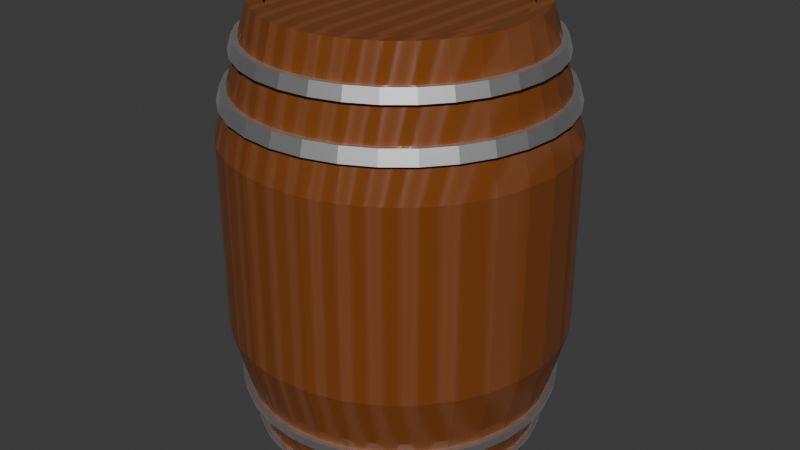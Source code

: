 # Source: Barrel.blend  (saved by Blender 4.1.24; exported with 4.5.12 LTS)
import bpy
from mathutils import Matrix  # noqa: F401  (used for matrix-valued properties, if any)

bpy.ops.wm.read_factory_settings(use_empty=True)
scene = bpy.context.scene
scene.name = 'Scene'

# ---- collections
col_collection = bpy.data.collections.new('Collection'); scene.collection.children.link(col_collection)

# ---- materials (node trees are filled in below, after node groups)
mat_material_001 = bpy.data.materials.new('Material.001')
mat_material_001.use_transparent_shadow = False
mat_material_002 = bpy.data.materials.new('Material.002')
mat_material_002.use_transparent_shadow = False
mat_material_003 = bpy.data.materials.new('Material.003')
mat_material_003.use_transparent_shadow = False

# ---- material node trees
mat_material_001.use_nodes = True; mat_material_001.node_tree.nodes.clear()
_N = mat_material_001.node_tree.nodes; _L = mat_material_001.node_tree.links
n0 = _N.new('ShaderNodeBsdfPrincipled'); n0.name = 'Principled BSDF'; n0.location = (10, 300)
n0.inputs[0].default_value = (0.1957, 0.056, 0.01107, 1.0)
n1 = _N.new('ShaderNodeOutputMaterial'); n1.name = 'Material Output'; n1.location = (300, 300)
n2 = _N.new('ShaderNodeTexWave'); n2.name = 'Wave Texture'; n2.location = (-329, 266)
n2.inputs[1].default_value = -4.7
n2.inputs[3].default_value = 15.0
n2.inputs[5].default_value = 0.06923
_L.new(n0.outputs[0], n1.inputs[0])
_L.new(n2.outputs[0], n0.inputs[2])
n1.is_active_output = True
mat_material_002.use_nodes = True; mat_material_002.node_tree.nodes.clear()
_N = mat_material_002.node_tree.nodes; _L = mat_material_002.node_tree.links
n0 = _N.new('ShaderNodeBsdfPrincipled'); n0.name = 'Principled BSDF'; n0.location = (10, 300)
n0.inputs[1].default_value = 1.0
n1 = _N.new('ShaderNodeOutputMaterial'); n1.name = 'Material Output'; n1.location = (300, 300)
_L.new(n0.outputs[0], n1.inputs[0])
n1.is_active_output = True
mat_material_003.use_nodes = True; mat_material_003.node_tree.nodes.clear()
_N = mat_material_003.node_tree.nodes; _L = mat_material_003.node_tree.links
n0 = _N.new('ShaderNodeBsdfPrincipled'); n0.name = 'Principled BSDF'; n0.location = (10, 300)
n0.inputs[1].default_value = 1.0
n1 = _N.new('ShaderNodeOutputMaterial'); n1.name = 'Material Output'; n1.location = (300, 300)
_L.new(n0.outputs[0], n1.inputs[0])
n1.is_active_output = True

# ---- world
world_world = bpy.data.worlds.new('World'); scene.world = world_world
world_world.use_nodes = True; world_world.node_tree.nodes.clear()
_N = world_world.node_tree.nodes; _L = world_world.node_tree.links
n0 = _N.new('ShaderNodeOutputWorld'); n0.name = 'World Output'; n0.location = (300, 300)
n1 = _N.new('ShaderNodeBackground'); n1.name = 'Background'; n1.location = (10, 300)
n1.inputs[0].default_value = (0.05088, 0.05088, 0.05088, 1.0)
_L.new(n1.outputs[0], n0.inputs[0])
n0.is_active_output = True
world_world.color = (0.05088, 0.05088, 0.05088)
world_world.use_sun_shadow = False
world_world.sun_shadow_jitter_overblur = 0.0

# ---- meshes
me_cylinder = bpy.data.meshes.new('Cylinder')
me_cylinder.from_pydata([(0.0, 1.0, -1.0), (0.0, 1.0, 1.0), (0.1951, 0.9808, -1.0), (0.1951, 0.9808, 1.0), (0.3827, 0.9239, -1.0), (0.3827, 0.9239, 1.0), (0.5556, 0.8315, -1.0), (0.5556, 0.8315, 1.0), (0.7071, 0.7071, -1.0), (0.7071, 0.7071, 1.0), (0.8315, 0.5556, -1.0), (0.8315, 0.5556, 1.0), (0.9239, 0.3827, -1.0), (0.9239, 0.3827, 1.0), (0.9808, 0.1951, -1.0), (0.9808, 0.1951, 1.0), (1.0, 0.0, -1.0), (1.0, 0.0, 1.0), (0.9808, -0.1951, -1.0), (0.9808, -0.1951, 1.0), (0.9239, -0.3827, -1.0), (0.9239, -0.3827, 1.0), (0.8315, -0.5556, -1.0), (0.8315, -0.5556, 1.0), (0.7071, -0.7071, -1.0), (0.7071, -0.7071, 1.0), (0.5556, -0.8315, -1.0), (0.5556, -0.8315, 1.0), (0.3827, -0.9239, -1.0), (0.3827, -0.9239, 1.0), (0.1951, -0.9808, -1.0), (0.1951, -0.9808, 1.0), (0.0, -1.0, -1.0), (0.0, -1.0, 1.0), (-0.1951, -0.9808, -1.0), (-0.1951, -0.9808, 1.0), (-0.3827, -0.9239, -1.0), (-0.3827, -0.9239, 1.0), (-0.5556, -0.8315, -1.0), (-0.5556, -0.8315, 1.0), (-0.7071, -0.7071, -1.0), (-0.7071, -0.7071, 1.0), (-0.8315, -0.5556, -1.0), (-0.8315, -0.5556, 1.0), (-0.9239, -0.3827, -1.0), (-0.9239, -0.3827, 1.0), (-0.9808, -0.1951, -1.0), (-0.9808, -0.1951, 1.0), (-1.0, 0.0, -1.0), (-1.0, 0.0, 1.0), (-0.9808, 0.1951, -1.0), (-0.9808, 0.1951, 1.0), (-0.9239, 0.3827, -1.0), (-0.9239, 0.3827, 1.0), (-0.8315, 0.5556, -1.0), (-0.8315, 0.5556, 1.0), (-0.7071, 0.7071, -1.0), (-0.7071, 0.7071, 1.0), (-0.5556, 0.8315, -1.0), (-0.5556, 0.8315, 1.0), (-0.3827, 0.9239, -1.0), (-0.3827, 0.9239, 1.0), (-0.1951, 0.9808, -1.0), (-0.1951, 0.9808, 1.0), (-3.21e-09, 1.265, -0.3944), (-3.21e-09, 1.265, 0.449), (0.2468, 1.241, 0.449), (0.2468, 1.241, -0.3944), (0.4842, 1.169, 0.449), (0.4842, 1.169, -0.3944), (0.7029, 1.052, 0.449), (0.7029, 1.052, -0.3944), (0.8946, 0.8946, 0.449), (0.8946, 0.8946, -0.3944), (1.052, 0.7029, 0.449), (1.052, 0.7029, -0.3944), (1.169, 0.4842, 0.449), (1.169, 0.4842, -0.3944), (1.241, 0.2468, 0.449), (1.241, 0.2468, -0.3944), (1.265, -4.939e-10, 0.449), (1.265, -4.939e-10, -0.3944), (1.241, -0.2468, 0.449), (1.241, -0.2468, -0.3944), (1.169, -0.4842, 0.449), (1.169, -0.4842, -0.3944), (1.052, -0.7029, 0.449), (1.052, -0.7029, -0.3944), (0.8946, -0.8946, 0.449), (0.8946, -0.8946, -0.3944), (0.7029, -1.052, 0.449), (0.7029, -1.052, -0.3944), (0.4842, -1.169, 0.449), (0.4842, -1.169, -0.3944), (0.2468, -1.241, 0.449), (0.2468, -1.241, -0.3944), (-3.21e-09, -1.265, 0.449), (-3.21e-09, -1.265, -0.3944), (-0.2468, -1.241, 0.449), (-0.2468, -1.241, -0.3944), (-0.4842, -1.169, 0.449), (-0.4842, -1.169, -0.3944), (-0.7029, -1.052, 0.449), (-0.7029, -1.052, -0.3944), (-0.8946, -0.8946, 0.449), (-0.8946, -0.8946, -0.3944), (-1.052, -0.7029, 0.449), (-1.052, -0.7029, -0.3944), (-1.169, -0.4842, 0.449), (-1.169, -0.4842, -0.3944), (-1.241, -0.2468, 0.449), (-1.241, -0.2468, -0.3944), (-1.265, -4.939e-10, 0.449), (-1.265, -4.939e-10, -0.3944), (-1.241, 0.2468, 0.449), (-1.241, 0.2468, -0.3944), (-1.169, 0.4842, 0.449), (-1.169, 0.4842, -0.3944), (-1.052, 0.7029, 0.449), (-1.052, 0.7029, -0.3944), (-0.8946, 0.8946, 0.449), (-0.8946, 0.8946, -0.3944), (-0.7029, 1.052, 0.449), (-0.7029, 1.052, -0.3944), (-0.4842, 1.169, 0.449), (-0.4842, 1.169, -0.3944), (-0.2468, 1.241, 0.449), (-0.2468, 1.241, -0.3944), (-8.309e-10, 1.069, 0.8574), (0.2085, 1.048, 0.8574), (0.4089, 0.9873, 0.8574), (0.5937, 0.8885, 0.8574), (0.7556, 0.7556, 0.8574), (0.8885, 0.5937, 0.8574), (0.9873, 0.4089, 0.8574), (1.048, 0.2085, 0.8574), (1.069, -1.278e-10, 0.8574), (1.048, -0.2085, 0.8574), (0.9873, -0.4089, 0.8574), (0.8885, -0.5937, 0.8574), (0.7556, -0.7556, 0.8574), (0.5937, -0.8885, 0.8574), (0.4089, -0.9873, 0.8574), (0.2085, -1.048, 0.8574), (-8.309e-10, -1.069, 0.8574), (-0.2085, -1.048, 0.8574), (-0.4089, -0.9873, 0.8574), (-0.5937, -0.8885, 0.8574), (-0.7556, -0.7556, 0.8574), (-0.8885, -0.5937, 0.8574), (-0.9873, -0.4089, 0.8574), (-1.048, -0.2085, 0.8574), (-1.069, -1.278e-10, 0.8574), (-1.048, 0.2085, 0.8574), (-0.9873, 0.4089, 0.8574), (-0.8885, 0.5937, 0.8574), (-0.7556, 0.7556, 0.8574), (-0.5937, 0.8885, 0.8574), (-0.4089, 0.9873, 0.8574), (-0.2085, 1.048, 0.8574), (0.2137, 1.074, 0.8023), (0.4191, 1.012, 0.8023), (0.6084, 0.9106, 0.8023), (0.7744, 0.7744, 0.8023), (0.9106, 0.6084, 0.8023), (1.012, 0.4191, 0.8023), (1.074, 0.2137, 0.8023), (1.095, -1.772e-10, 0.8023), (1.074, -0.2137, 0.8023), (1.012, -0.4191, 0.8023), (0.9106, -0.6084, 0.8023), (0.7744, -0.7744, 0.8023), (0.6084, -0.9106, 0.8023), (0.4191, -1.012, 0.8023), (0.2137, -1.074, 0.8023), (-1.152e-09, -1.095, 0.8023), (-0.2137, -1.074, 0.8023), (-0.4191, -1.012, 0.8023), (-0.6084, -0.9106, 0.8023), (-0.7744, -0.7744, 0.8023), (-0.9106, -0.6084, 0.8023), (-1.012, -0.4191, 0.8023), (-1.074, -0.2137, 0.8023), (-1.095, -1.772e-10, 0.8023), (-1.074, 0.2137, 0.8023), (-1.012, 0.4191, 0.8023), (-0.9106, 0.6084, 0.8023), (-0.7744, 0.7744, 0.8023), (-0.6084, 0.9106, 0.8023), (-0.4191, 1.012, 0.8023), (-0.2137, 1.074, 0.8023), (-1.152e-09, 1.095, 0.8023), (0.233, 1.171, 0.5962), (0.457, 1.103, 0.5962), (0.6635, 0.993, 0.5962), (0.8445, 0.8445, 0.5962), (0.993, 0.6635, 0.5962), (1.103, 0.457, 0.5962), (1.171, 0.233, 0.5962), (1.194, -3.619e-10, 0.5962), (1.171, -0.233, 0.5962), (1.103, -0.457, 0.5962), (0.993, -0.6635, 0.5962), (0.8445, -0.8445, 0.5962), (0.6635, -0.993, 0.5962), (0.457, -1.103, 0.5962), (0.233, -1.171, 0.5962), (-2.353e-09, -1.194, 0.5962), (-0.233, -1.171, 0.5962), (-0.457, -1.103, 0.5962), (-0.6635, -0.993, 0.5962), (-0.8445, -0.8445, 0.5962), (-0.993, -0.6635, 0.5962), (-1.103, -0.457, 0.5962), (-1.171, -0.233, 0.5962), (-1.194, -3.619e-10, 0.5962), (-1.171, 0.233, 0.5962), (-1.103, 0.457, 0.5962), (-0.993, 0.6635, 0.5962), (-0.8445, 0.8445, 0.5962), (-0.6635, 0.993, 0.5962), (-0.457, 1.103, 0.5962), (-0.233, 1.171, 0.5962), (-2.353e-09, 1.194, 0.5962), (-2.004e-09, 1.166, 0.656), (0.2274, 1.143, 0.656), (0.446, 1.077, 0.656), (0.6475, 0.9691, 0.656), (0.8241, 0.8241, 0.656), (0.9691, 0.6475, 0.656), (1.077, 0.446, 0.656), (1.143, 0.2274, 0.656), (1.166, -3.083e-10, 0.656), (1.143, -0.2274, 0.656), (1.077, -0.446, 0.656), (0.9691, -0.6475, 0.656), (0.8241, -0.8241, 0.656), (0.6475, -0.9691, 0.656), (0.446, -1.077, 0.656), (0.2274, -1.143, 0.656), (-2.004e-09, -1.166, 0.656), (-0.2274, -1.143, 0.656), (-0.446, -1.077, 0.656), (-0.6475, -0.9691, 0.656), (-0.8241, -0.8241, 0.656), (-0.9691, -0.6475, 0.656), (-1.077, -0.446, 0.656), (-1.143, -0.2274, 0.656), (-1.166, -3.083e-10, 0.656), (-1.143, 0.2274, 0.656), (-1.077, 0.446, 0.656), (-0.9691, 0.6475, 0.656), (-0.8241, 0.8241, 0.656), (-0.6475, 0.9691, 0.656), (-0.446, 1.077, 0.656), (-0.2274, 1.143, 0.656), (0.2044, 1.028, -0.8906), (0.401, 0.9681, -0.8906), (0.5822, 0.8713, -0.8906), (0.741, 0.741, -0.8906), (0.8713, 0.5822, -0.8906), (0.9681, 0.401, -0.8906), (1.028, 0.2044, -0.8906), (1.048, -8.925e-11, -0.8906), (1.028, -0.2044, -0.8906), (0.9681, -0.401, -0.8906), (0.8713, -0.5822, -0.8906), (0.741, -0.741, -0.8906), (0.5822, -0.8713, -0.8906), (0.401, -0.9681, -0.8906), (0.2044, -1.028, -0.8906), (-5.801e-10, -1.048, -0.8906), (-0.2044, -1.028, -0.8906), (-0.401, -0.9681, -0.8906), (-0.5822, -0.8713, -0.8906), (-0.741, -0.741, -0.8906), (-0.8713, -0.5822, -0.8906), (-0.9681, -0.401, -0.8906), (-1.028, -0.2044, -0.8906), (-1.048, -8.925e-11, -0.8906), (-1.028, 0.2044, -0.8906), (-0.9681, 0.401, -0.8906), (-0.8713, 0.5822, -0.8906), (-0.741, 0.741, -0.8906), (-0.5822, 0.8713, -0.8906), (-0.401, 0.9681, -0.8906), (-0.2044, 1.028, -0.8906), (-5.801e-10, 1.048, -0.8906), (-7.639e-10, 1.063, -0.8559), (0.2074, 1.043, -0.8559), (0.4068, 0.9822, -0.8559), (0.5906, 0.8839, -0.8559), (0.7517, 0.7517, -0.8559), (0.8839, 0.5906, -0.8559), (0.9822, 0.4068, -0.8559), (1.043, 0.2074, -0.8559), (1.063, -1.175e-10, -0.8559), (1.043, -0.2074, -0.8559), (0.9822, -0.4068, -0.8559), (0.8839, -0.5906, -0.8559), (0.7517, -0.7517, -0.8559), (0.5906, -0.8839, -0.8559), (0.4068, -0.9822, -0.8559), (0.2074, -1.043, -0.8559), (-7.639e-10, -1.063, -0.8559), (-0.2074, -1.043, -0.8559), (-0.4068, -0.9822, -0.8559), (-0.5906, -0.8839, -0.8559), (-0.7517, -0.7517, -0.8559), (-0.8839, -0.5906, -0.8559), (-0.9822, -0.4068, -0.8559), (-1.043, -0.2074, -0.8559), (-1.063, -1.175e-10, -0.8559), (-1.043, 0.2074, -0.8559), (-0.9822, 0.4068, -0.8559), (-0.8839, 0.5906, -0.8559), (-0.7517, 0.7517, -0.8559), (-0.5906, 0.8839, -0.8559), (-0.4068, 0.9822, -0.8559), (-0.2074, 1.043, -0.8559), (-1.494e-09, 1.123, -0.7182), (0.2192, 1.102, -0.7182), (0.4299, 1.038, -0.7182), (0.6241, 0.9341, -0.7182), (0.7944, 0.7944, -0.7182), (0.9341, 0.6241, -0.7182), (1.038, 0.4299, -0.7182), (1.102, 0.2192, -0.7182), (1.123, -2.299e-10, -0.7182), (1.102, -0.2192, -0.7182), (1.038, -0.4299, -0.7182), (0.9341, -0.6241, -0.7182), (0.7944, -0.7944, -0.7182), (0.6241, -0.9341, -0.7182), (0.4299, -1.038, -0.7182), (0.2192, -1.102, -0.7182), (-1.494e-09, -1.123, -0.7182), (-0.2192, -1.102, -0.7182), (-0.4299, -1.038, -0.7182), (-0.6241, -0.9341, -0.7182), (-0.7944, -0.7944, -0.7182), (-0.9341, -0.6241, -0.7182), (-1.038, -0.4299, -0.7182), (-1.102, -0.2192, -0.7182), (-1.123, -2.299e-10, -0.7182), (-1.102, 0.2192, -0.7182), (-1.038, 0.4299, -0.7182), (-0.9341, 0.6241, -0.7182), (-0.7944, 0.7944, -0.7182), (-0.6241, 0.9341, -0.7182), (-0.4299, 1.038, -0.7182), (-0.2192, 1.102, -0.7182), (-1.743e-09, 1.144, -0.6712), (0.2232, 1.122, -0.6712), (0.4378, 1.057, -0.6712), (0.6355, 0.9512, -0.6712), (0.8089, 0.8089, -0.6712), (0.9512, 0.6355, -0.6712), (1.057, 0.4378, -0.6712), (1.122, 0.2232, -0.6712), (1.144, -2.681e-10, -0.6712), (1.122, -0.2232, -0.6712), (1.057, -0.4378, -0.6712), (0.9512, -0.6355, -0.6712), (0.8089, -0.8089, -0.6712), (0.6355, -0.9512, -0.6712), (0.4378, -1.057, -0.6712), (0.2232, -1.122, -0.6712), (-1.743e-09, -1.144, -0.6712), (-0.2232, -1.122, -0.6712), (-0.4378, -1.057, -0.6712), (-0.6355, -0.9512, -0.6712), (-0.8089, -0.8089, -0.6712), (-0.9512, -0.6355, -0.6712), (-1.057, -0.4378, -0.6712), (-1.122, -0.2232, -0.6712), (-1.144, -2.681e-10, -0.6712), (-1.122, 0.2232, -0.6712), (-1.057, 0.4378, -0.6712), (-0.9512, 0.6355, -0.6712), (-0.8089, 0.8089, -0.6712), (-0.6355, 0.9512, -0.6712), (-0.4378, 1.057, -0.6712), (-0.2232, 1.122, -0.6712), (1.301e-09, 0.8925, 1.0), (0.1741, 0.8754, 1.0), (0.3416, 0.8246, 1.0), (0.4959, 0.7421, 1.0), (0.6311, 0.6311, 1.0), (0.7421, 0.4959, 1.0), (0.8246, 0.3416, 1.0), (0.8754, 0.1741, 1.0), (0.8925, 1.602e-09, 1.0), (0.8754, -0.1741, 1.0), (0.8246, -0.3416, 1.0), (0.7421, -0.4959, 1.0), (0.6311, -0.6311, 1.0), (0.4959, -0.7421, 1.0), (0.3416, -0.8246, 1.0), (0.1741, -0.8754, 1.0), (1.301e-09, -0.8925, 1.0), (-0.1741, -0.8754, 1.0), (-0.3416, -0.8246, 1.0), (-0.4959, -0.7421, 1.0), (-0.6311, -0.6311, 1.0), (-0.7421, -0.4959, 1.0), (-0.8246, -0.3416, 1.0), (-0.8754, -0.1741, 1.0), (-0.8925, 1.602e-09, 1.0), (-0.8754, 0.1741, 1.0), (-0.8246, 0.3416, 1.0), (-0.7421, 0.4959, 1.0), (-0.6311, 0.6311, 1.0), (-0.4959, 0.7421, 1.0), (-0.3416, 0.8246, 1.0), (-0.1741, 0.8754, 1.0), (-6.368e-09, 0.8925, 0.9626), (0.1741, 0.8754, 0.9626), (0.3416, 0.8246, 0.9626), (0.4959, 0.7421, 0.9626), (0.6311, 0.6311, 0.9626), (0.7421, 0.4959, 0.9626), (0.8246, 0.3416, 0.9626), (0.8754, 0.1741, 0.9626), (0.8925, 1.602e-09, 0.9626), (0.8754, -0.1741, 0.9626), (0.8246, -0.3416, 0.9626), (0.7421, -0.4959, 0.9626), (0.6311, -0.6311, 0.9626), (0.4959, -0.7421, 0.9626), (0.3416, -0.8246, 0.9626), (0.1741, -0.8754, 0.9626), (-6.368e-09, -0.8925, 0.9626), (-0.1741, -0.8754, 0.9626), (-0.3416, -0.8246, 0.9626), (-0.4959, -0.7421, 0.9626), (-0.6311, -0.6311, 0.9626), (-0.7421, -0.4959, 0.9626), (-0.8246, -0.3416, 0.9626), (-0.8754, -0.1741, 0.9626), (-0.8925, 1.602e-09, 0.9626), (-0.8754, 0.1741, 0.9626), (-0.8246, 0.3416, 0.9626), (-0.7421, 0.4959, 0.9626), (-0.6311, 0.6311, 0.9626), (-0.4959, 0.7421, 0.9626), (-0.3416, 0.8246, 0.9626), (-0.1741, 0.8754, 0.9626), (1.432e-09, 0.8817, -1.0), (0.172, 0.8648, -1.0), (0.3374, 0.8146, -1.0), (0.4899, 0.7331, -1.0), (0.6235, 0.6235, -1.0), (0.7331, 0.4899, -1.0), (0.8146, 0.3374, -1.0), (0.8648, 0.172, -1.0), (0.8817, 1.763e-09, -1.0), (0.8648, -0.172, -1.0), (0.8146, -0.3374, -1.0), (0.7331, -0.4899, -1.0), (0.6235, -0.6235, -1.0), (0.4899, -0.7331, -1.0), (0.3374, -0.8146, -1.0), (0.172, -0.8648, -1.0), (1.432e-09, -0.8817, -1.0), (-0.172, -0.8648, -1.0), (-0.3374, -0.8146, -1.0), (-0.4899, -0.7331, -1.0), (-0.6235, -0.6235, -1.0), (-0.7331, -0.4899, -1.0), (-0.8146, -0.3374, -1.0), (-0.8648, -0.172, -1.0), (-0.8817, 1.763e-09, -1.0), (-0.8648, 0.172, -1.0), (-0.8146, 0.3374, -1.0), (-0.7331, 0.4899, -1.0), (-0.6235, 0.6235, -1.0), (-0.4899, 0.7331, -1.0), (-0.3374, 0.8146, -1.0), (-0.172, 0.8648, -1.0), (1.432e-09, 0.8817, -0.9292), (0.172, 0.8648, -0.9292), (0.3374, 0.8146, -0.9292), (0.4899, 0.7331, -0.9292), (0.6235, 0.6235, -0.9292), (0.7331, 0.4899, -0.9292), (0.8146, 0.3374, -0.9292), (0.8648, 0.172, -0.9292), (0.8817, 1.763e-09, -0.9292), (0.8648, -0.172, -0.9292), (0.8146, -0.3374, -0.9292), (0.7331, -0.4899, -0.9292), (0.6235, -0.6235, -0.9292), (0.4899, -0.7331, -0.9292), (0.3374, -0.8146, -0.9292), (0.172, -0.8648, -0.9292), (1.432e-09, -0.8817, -0.9292), (-0.172, -0.8648, -0.9292), (-0.3374, -0.8146, -0.9292), (-0.4899, -0.7331, -0.9292), (-0.6235, -0.6235, -0.9292), (-0.7331, -0.4899, -0.9292), (-0.8146, -0.3374, -0.9292), (-0.8648, -0.172, -0.9292), (-0.8817, 1.763e-09, -0.9292), (-0.8648, 0.172, -0.9292), (-0.8146, 0.3374, -0.9292), (-0.7331, 0.4899, -0.9292), (-0.6235, 0.6235, -0.9292), (-0.4899, 0.7331, -0.9292), (-0.3374, 0.8146, -0.9292), (-0.172, 0.8648, -0.9292)], [], [(128, 1, 3, 129), (129, 3, 5, 130), (130, 5, 7, 131), (131, 7, 9, 132), (132, 9, 11, 133), (133, 11, 13, 134), (134, 13, 15, 135), (135, 15, 17, 136), (136, 17, 19, 137), (137, 19, 21, 138), (138, 21, 23, 139), (139, 23, 25, 140), (140, 25, 27, 141), (141, 27, 29, 142), (142, 29, 31, 143), (143, 31, 33, 144), (144, 33, 35, 145), (145, 35, 37, 146), (146, 37, 39, 147), (147, 39, 41, 148), (148, 41, 43, 149), (149, 43, 45, 150), (150, 45, 47, 151), (151, 47, 49, 152), (152, 49, 51, 153), (153, 51, 53, 154), (154, 53, 55, 155), (155, 55, 57, 156), (156, 57, 59, 157), (157, 59, 61, 158), (63, 61, 414, 415), (158, 61, 63, 159), (159, 63, 1, 128), (16, 18, 457, 456), (383, 127, 64, 352), (127, 126, 65, 64), (382, 125, 127, 383), (125, 124, 126, 127), (381, 123, 125, 382), (123, 122, 124, 125), (380, 121, 123, 381), (121, 120, 122, 123), (379, 119, 121, 380), (119, 118, 120, 121), (378, 117, 119, 379), (117, 116, 118, 119), (377, 115, 117, 378), (115, 114, 116, 117), (376, 113, 115, 377), (113, 112, 114, 115), (375, 111, 113, 376), (111, 110, 112, 113), (374, 109, 111, 375), (109, 108, 110, 111), (373, 107, 109, 374), (107, 106, 108, 109), (372, 105, 107, 373), (105, 104, 106, 107), (371, 103, 105, 372), (103, 102, 104, 105), (370, 101, 103, 371), (101, 100, 102, 103), (369, 99, 101, 370), (99, 98, 100, 101), (368, 97, 99, 369), (97, 96, 98, 99), (367, 95, 97, 368), (95, 94, 96, 97), (366, 93, 95, 367), (93, 92, 94, 95), (365, 91, 93, 366), (91, 90, 92, 93), (364, 89, 91, 365), (89, 88, 90, 91), (363, 87, 89, 364), (87, 86, 88, 89), (362, 85, 87, 363), (85, 84, 86, 87), (361, 83, 85, 362), (83, 82, 84, 85), (360, 81, 83, 361), (81, 80, 82, 83), (359, 79, 81, 360), (79, 78, 80, 81), (358, 77, 79, 359), (77, 76, 78, 79), (357, 75, 77, 358), (75, 74, 76, 77), (356, 73, 75, 357), (73, 72, 74, 75), (355, 71, 73, 356), (71, 70, 72, 73), (354, 69, 71, 355), (69, 68, 70, 71), (353, 67, 69, 354), (67, 66, 68, 69), (352, 64, 67, 353), (64, 65, 66, 67), (224, 191, 160, 225), (225, 160, 161, 226), (226, 161, 162, 227), (227, 162, 163, 228), (228, 163, 164, 229), (229, 164, 165, 230), (230, 165, 166, 231), (231, 166, 167, 232), (232, 167, 168, 233), (233, 168, 169, 234), (234, 169, 170, 235), (235, 170, 171, 236), (236, 171, 172, 237), (237, 172, 173, 238), (238, 173, 174, 239), (239, 174, 175, 240), (240, 175, 176, 241), (241, 176, 177, 242), (242, 177, 178, 243), (243, 178, 179, 244), (244, 179, 180, 245), (245, 180, 181, 246), (246, 181, 182, 247), (247, 182, 183, 248), (248, 183, 184, 249), (249, 184, 185, 250), (250, 185, 186, 251), (251, 186, 187, 252), (252, 187, 188, 253), (253, 188, 189, 254), (254, 189, 190, 255), (255, 190, 191, 224), (126, 222, 223, 65), (124, 221, 222, 126), (122, 220, 221, 124), (120, 219, 220, 122), (118, 218, 219, 120), (116, 217, 218, 118), (114, 216, 217, 116), (112, 215, 216, 114), (110, 214, 215, 112), (108, 213, 214, 110), (106, 212, 213, 108), (104, 211, 212, 106), (102, 210, 211, 104), (100, 209, 210, 102), (98, 208, 209, 100), (96, 207, 208, 98), (94, 206, 207, 96), (92, 205, 206, 94), (90, 204, 205, 92), (88, 203, 204, 90), (86, 202, 203, 88), (84, 201, 202, 86), (82, 200, 201, 84), (80, 199, 200, 82), (78, 198, 199, 80), (76, 197, 198, 78), (74, 196, 197, 76), (72, 195, 196, 74), (70, 194, 195, 72), (68, 193, 194, 70), (66, 192, 193, 68), (65, 223, 192, 66), (0, 287, 256, 2), (2, 256, 257, 4), (4, 257, 258, 6), (6, 258, 259, 8), (8, 259, 260, 10), (10, 260, 261, 12), (12, 261, 262, 14), (14, 262, 263, 16), (16, 263, 264, 18), (18, 264, 265, 20), (20, 265, 266, 22), (22, 266, 267, 24), (24, 267, 268, 26), (26, 268, 269, 28), (28, 269, 270, 30), (30, 270, 271, 32), (32, 271, 272, 34), (34, 272, 273, 36), (36, 273, 274, 38), (38, 274, 275, 40), (40, 275, 276, 42), (42, 276, 277, 44), (44, 277, 278, 46), (46, 278, 279, 48), (48, 279, 280, 50), (50, 280, 281, 52), (52, 281, 282, 54), (54, 282, 283, 56), (56, 283, 284, 58), (58, 284, 285, 60), (60, 285, 286, 62), (62, 286, 287, 0), (288, 320, 321, 289), (289, 321, 322, 290), (290, 322, 323, 291), (291, 323, 324, 292), (292, 324, 325, 293), (293, 325, 326, 294), (294, 326, 327, 295), (295, 327, 328, 296), (296, 328, 329, 297), (297, 329, 330, 298), (298, 330, 331, 299), (299, 331, 332, 300), (300, 332, 333, 301), (301, 333, 334, 302), (302, 334, 335, 303), (303, 335, 336, 304), (304, 336, 337, 305), (305, 337, 338, 306), (306, 338, 339, 307), (307, 339, 340, 308), (308, 340, 341, 309), (309, 341, 342, 310), (310, 342, 343, 311), (311, 343, 344, 312), (312, 344, 345, 313), (313, 345, 346, 314), (314, 346, 347, 315), (315, 347, 348, 316), (316, 348, 349, 317), (317, 349, 350, 318), (318, 350, 351, 319), (319, 351, 320, 288), (405, 404, 436, 437), (19, 17, 392, 393), (37, 35, 401, 402), (55, 53, 410, 411), (11, 9, 388, 389), (29, 27, 397, 398), (47, 45, 406, 407), (3, 1, 384, 385), (1, 63, 415, 384), (21, 19, 393, 394), (39, 37, 402, 403), (57, 55, 411, 412), (13, 11, 389, 390), (31, 29, 398, 399), (49, 47, 407, 408), (5, 3, 385, 386), (23, 21, 394, 395), (41, 39, 403, 404), (59, 57, 412, 413), (15, 13, 390, 391), (33, 31, 399, 400), (51, 49, 408, 409), (7, 5, 386, 387), (25, 23, 395, 396), (43, 41, 404, 405), (61, 59, 413, 414), (17, 15, 391, 392), (35, 33, 400, 401), (53, 51, 409, 410), (9, 7, 387, 388), (27, 25, 396, 397), (45, 43, 405, 406), (417, 416, 447, 446, 445, 444, 443, 442, 441, 440, 439, 438, 437, 436, 435, 434, 433, 432, 431, 430, 429, 428, 427, 426, 425, 424, 423, 422, 421, 420, 419, 418), (392, 391, 423, 424), (406, 405, 437, 438), (393, 392, 424, 425), (407, 406, 438, 439), (394, 393, 425, 426), (408, 407, 439, 440), (395, 394, 426, 427), (409, 408, 440, 441), (396, 395, 427, 428), (410, 409, 441, 442), (397, 396, 428, 429), (411, 410, 442, 443), (398, 397, 429, 430), (385, 384, 416, 417), (412, 411, 443, 444), (399, 398, 430, 431), (386, 385, 417, 418), (413, 412, 444, 445), (400, 399, 431, 432), (387, 386, 418, 419), (414, 413, 445, 446), (401, 400, 432, 433), (388, 387, 419, 420), (415, 414, 446, 447), (402, 401, 433, 434), (389, 388, 420, 421), (384, 415, 447, 416), (403, 402, 434, 435), (390, 389, 421, 422), (404, 403, 435, 436), (391, 390, 422, 423), (474, 475, 507, 506), (34, 36, 466, 465), (52, 54, 475, 474), (8, 10, 453, 452), (26, 28, 462, 461), (44, 46, 471, 470), (0, 2, 449, 448), (62, 0, 448, 479), (18, 20, 458, 457), (36, 38, 467, 466), (54, 56, 476, 475), (10, 12, 454, 453), (28, 30, 463, 462), (46, 48, 472, 471), (2, 4, 450, 449), (20, 22, 459, 458), (38, 40, 468, 467), (56, 58, 477, 476), (12, 14, 455, 454), (30, 32, 464, 463), (48, 50, 473, 472), (4, 6, 451, 450), (22, 24, 460, 459), (40, 42, 469, 468), (58, 60, 478, 477), (14, 16, 456, 455), (32, 34, 465, 464), (50, 52, 474, 473), (6, 8, 452, 451), (24, 26, 461, 460), (42, 44, 470, 469), (60, 62, 479, 478), (480, 481, 482, 483, 484, 485, 486, 487, 488, 489, 490, 491, 492, 493, 494, 495, 496, 497, 498, 499, 500, 501, 502, 503, 504, 505, 506, 507, 508, 509, 510, 511), (461, 462, 494, 493), (448, 449, 481, 480), (475, 476, 508, 507), (462, 463, 495, 494), (449, 450, 482, 481), (476, 477, 509, 508), (463, 464, 496, 495), (450, 451, 483, 482), (477, 478, 510, 509), (464, 465, 497, 496), (451, 452, 484, 483), (478, 479, 511, 510), (465, 466, 498, 497), (452, 453, 485, 484), (479, 448, 480, 511), (466, 467, 499, 498), (453, 454, 486, 485), (467, 468, 500, 499), (454, 455, 487, 486), (468, 469, 501, 500), (455, 456, 488, 487), (469, 470, 502, 501), (456, 457, 489, 488), (470, 471, 503, 502), (457, 458, 490, 489), (471, 472, 504, 503), (458, 459, 491, 490), (472, 473, 505, 504), (459, 460, 492, 491), (473, 474, 506, 505), (460, 461, 493, 492)])
_uv = me_cylinder.uv_layers.new(name='UVMap')
_uv.uv.foreach_set('vector', [1.0, 0.9586, 1.0, 1.0, 0.9688, 1.0, 0.9688, 0.9586, 0.9688, 0.9586, 0.9688, 1.0, 0.9375, 1.0, 0.9375, 0.9586, 0.9375, 0.9586, 0.9375, 1.0, 0.9062, 1.0, 0.9062, 0.9586, 0.9062, 0.9586, 0.9062, 1.0, 0.875, 1.0, 0.875, 0.9586, 0.875, 0.9586, 0.875, 1.0, 0.8438, 1.0, 0.8438, 0.9586, 0.8438, 0.9586, 0.8438, 1.0, 0.8125, 1.0, 0.8125, 0.9586, 0.8125, 0.9586, 0.8125, 1.0, 0.7812, 1.0, 0.7812, 0.9586, 0.7812, 0.9586, 0.7812, 1.0, 0.75, 1.0, 0.75, 0.9586, 0.75, 0.9586, 0.75, 1.0, 0.7188, 1.0, 0.7188, 0.9586, 0.7188, 0.9586, 0.7188, 1.0, 0.6875, 1.0, 0.6875, 0.9586, 0.6875, 0.9586, 0.6875, 1.0, 0.6562, 1.0, 0.6562, 0.9586, 0.6562, 0.9586, 0.6562, 1.0, 0.625, 1.0, 0.625, 0.9586, 0.625, 0.9586, 0.625, 1.0, 0.5938, 1.0, 0.5938, 0.9586, 0.5938, 0.9586, 0.5938, 1.0, 0.5625, 1.0, 0.5625, 0.9586, 0.5625, 0.9586, 0.5625, 1.0, 0.5312, 1.0, 0.5312, 0.9586, 0.5312, 0.9586, 0.5312, 1.0, 0.5, 1.0, 0.5, 0.9586, 0.5, 0.9586, 0.5, 1.0, 0.4688, 1.0, 0.4688, 0.9586, 0.4688, 0.9586, 0.4688, 1.0, 0.4375, 1.0, 0.4375, 0.9586, 0.4375, 0.9586, 0.4375, 1.0, 0.4062, 1.0, 0.4062, 0.9586, 0.4062, 0.9586, 0.4062, 1.0, 0.375, 1.0, 0.375, 0.9586, 0.375, 0.9586, 0.375, 1.0, 0.3438, 1.0, 0.3438, 0.9586, 0.3438, 0.9586, 0.3438, 1.0, 0.3125, 1.0, 0.3125, 0.9586, 0.3125, 0.9586, 0.3125, 1.0, 0.2812, 1.0, 0.2812, 0.9586, 0.2812, 0.9586, 0.2812, 1.0, 0.25, 1.0, 0.25, 0.9586, 0.25, 0.9586, 0.25, 1.0, 0.2188, 1.0, 0.2188, 0.9586, 0.2188, 0.9586, 0.2188, 1.0, 0.1875, 1.0, 0.1875, 0.9586, 0.1875, 0.9586, 0.1875, 1.0, 0.1562, 1.0, 0.1562, 0.9586, 0.1562, 0.9586, 0.1562, 1.0, 0.125, 1.0, 0.125, 0.9586, 0.125, 0.9586, 0.125, 1.0, 0.09375, 1.0, 0.09375, 0.9586, 0.09375, 0.9586, 0.09375, 1.0, 0.0625, 1.0, 0.0625, 0.9586, 0.03125, 1.0, 0.0625, 1.0, 0.0625, 1.0, 0.03125, 1.0, 0.0625, 0.9586, 0.0625, 1.0, 0.03125, 1.0, 0.03125, 0.9586, 0.03125, 0.9586, 0.03125, 1.0, 0.0, 1.0, 0.0, 0.9586, 0.75, 0.5, 0.7188, 0.5, 0.7188, 0.5, 0.75, 0.5, 0.03125, 0.5942, 0.03125, 0.6735, 0.0, 0.6735, 0.0, 0.5942, 0.03125, 0.6735, 0.03125, 0.8402, 0.0, 0.8402, 0.0, 0.6735, 0.0625, 0.5942, 0.0625, 0.6735, 0.03125, 0.6735, 0.03125, 0.5942, 0.0625, 0.6735, 0.0625, 0.8402, 0.03125, 0.8402, 0.03125, 0.6735, 0.09375, 0.5942, 0.09375, 0.6735, 0.0625, 0.6735, 0.0625, 0.5942, 0.09375, 0.6735, 0.09375, 0.8402, 0.0625, 0.8402, 0.0625, 0.6735, 0.125, 0.5942, 0.125, 0.6735, 0.09375, 0.6735, 0.09375, 0.5942, 0.125, 0.6735, 0.125, 0.8402, 0.09375, 0.8402, 0.09375, 0.6735, 0.1562, 0.5942, 0.1562, 0.6735, 0.125, 0.6735, 0.125, 0.5942, 0.1562, 0.6735, 0.1562, 0.8402, 0.125, 0.8402, 0.125, 0.6735, 0.1875, 0.5942, 0.1875, 0.6735, 0.1562, 0.6735, 0.1562, 0.5942, 0.1875, 0.6735, 0.1875, 0.8402, 0.1562, 0.8402, 0.1562, 0.6735, 0.2188, 0.5942, 0.2188, 0.6735, 0.1875, 0.6735, 0.1875, 0.5942, 0.2188, 0.6735, 0.2188, 0.8402, 0.1875, 0.8402, 0.1875, 0.6735, 0.25, 0.5942, 0.25, 0.6735, 0.2188, 0.6735, 0.2188, 0.5942, 0.25, 0.6735, 0.25, 0.8402, 0.2188, 0.8402, 0.2188, 0.6735, 0.2812, 0.5942, 0.2812, 0.6735, 0.25, 0.6735, 0.25, 0.5942, 0.2812, 0.6735, 0.2812, 0.8402, 0.25, 0.8402, 0.25, 0.6735, 0.3125, 0.5942, 0.3125, 0.6735, 0.2812, 0.6735, 0.2812, 0.5942, 0.3125, 0.6735, 0.3125, 0.8402, 0.2812, 0.8402, 0.2812, 0.6735, 0.3438, 0.5942, 0.3438, 0.6735, 0.3125, 0.6735, 0.3125, 0.5942, 0.3438, 0.6735, 0.3438, 0.8402, 0.3125, 0.8402, 0.3125, 0.6735, 0.375, 0.5942, 0.375, 0.6735, 0.3438, 0.6735, 0.3438, 0.5942, 0.375, 0.6735, 0.375, 0.8402, 0.3438, 0.8402, 0.3438, 0.6735, 0.4062, 0.5942, 0.4062, 0.6735, 0.375, 0.6735, 0.375, 0.5942, 0.4062, 0.6735, 0.4062, 0.8402, 0.375, 0.8402, 0.375, 0.6735, 0.4375, 0.5942, 0.4375, 0.6735, 0.4062, 0.6735, 0.4062, 0.5942, 0.4375, 0.6735, 0.4375, 0.8402, 0.4062, 0.8402, 0.4062, 0.6735, 0.4688, 0.5942, 0.4688, 0.6735, 0.4375, 0.6735, 0.4375, 0.5942, 0.4688, 0.6735, 0.4687, 0.8402, 0.4375, 0.8402, 0.4375, 0.6735, 0.5, 0.5942, 0.5, 0.6735, 0.4688, 0.6735, 0.4688, 0.5942, 0.5, 0.6735, 0.5, 0.8402, 0.4687, 0.8402, 0.4688, 0.6735, 0.5312, 0.5942, 0.5312, 0.6735, 0.5, 0.6735, 0.5, 0.5942, 0.5312, 0.6735, 0.5312, 0.8402, 0.5, 0.8402, 0.5, 0.6735, 0.5625, 0.5942, 0.5625, 0.6735, 0.5312, 0.6735, 0.5312, 0.5942, 0.5625, 0.6735, 0.5625, 0.8402, 0.5312, 0.8402, 0.5312, 0.6735, 0.5938, 0.5942, 0.5938, 0.6735, 0.5625, 0.6735, 0.5625, 0.5942, 0.5938, 0.6735, 0.5938, 0.8402, 0.5625, 0.8402, 0.5625, 0.6735, 0.625, 0.5942, 0.625, 0.6735, 0.5938, 0.6735, 0.5938, 0.5942, 0.625, 0.6735, 0.625, 0.8402, 0.5938, 0.8402, 0.5938, 0.6735, 0.6562, 0.5942, 0.6562, 0.6735, 0.625, 0.6735, 0.625, 0.5942, 0.6562, 0.6735, 0.6562, 0.8402, 0.625, 0.8402, 0.625, 0.6735, 0.6875, 0.5942, 0.6875, 0.6735, 0.6562, 0.6735, 0.6562, 0.5942, 0.6875, 0.6735, 0.6875, 0.8402, 0.6562, 0.8402, 0.6562, 0.6735, 0.7188, 0.5942, 0.7188, 0.6735, 0.6875, 0.6735, 0.6875, 0.5942, 0.7188, 0.6735, 0.7188, 0.8402, 0.6875, 0.8402, 0.6875, 0.6735, 0.75, 0.5942, 0.75, 0.6735, 0.7188, 0.6735, 0.7188, 0.5942, 0.75, 0.6735, 0.75, 0.8402, 0.7188, 0.8402, 0.7188, 0.6735, 0.7812, 0.5942, 0.7812, 0.6735, 0.75, 0.6735, 0.75, 0.5942, 0.7812, 0.6735, 0.7812, 0.8402, 0.75, 0.8402, 0.75, 0.6735, 0.8125, 0.5942, 0.8125, 0.6735, 0.7812, 0.6735, 0.7812, 0.5942, 0.8125, 0.6735, 0.8125, 0.8402, 0.7812, 0.8402, 0.7812, 0.6735, 0.8437, 0.5942, 0.8438, 0.6735, 0.8125, 0.6735, 0.8125, 0.5942, 0.8438, 0.6735, 0.8437, 0.8402, 0.8125, 0.8402, 0.8125, 0.6735, 0.875, 0.5942, 0.875, 0.6735, 0.8438, 0.6735, 0.8437, 0.5942, 0.875, 0.6735, 0.875, 0.8402, 0.8437, 0.8402, 0.8438, 0.6735, 0.9062, 0.5942, 0.9062, 0.6735, 0.875, 0.6735, 0.875, 0.5942, 0.9062, 0.6735, 0.9063, 0.8402, 0.875, 0.8402, 0.875, 0.6735, 0.9375, 0.5942, 0.9375, 0.6735, 0.9062, 0.6735, 0.9062, 0.5942, 0.9375, 0.6735, 0.9375, 0.8402, 0.9063, 0.8402, 0.9062, 0.6735, 0.9688, 0.5942, 0.9688, 0.6735, 0.9375, 0.6735, 0.9375, 0.5942, 0.9688, 0.6735, 0.9688, 0.8402, 0.9375, 0.8402, 0.9375, 0.6735, 1.0, 0.5942, 1.0, 0.6735, 0.9688, 0.6735, 0.9688, 0.5942, 1.0, 0.6735, 1.0, 0.8402, 0.9688, 0.8402, 0.9688, 0.6735, 1.0, 0.9002, 1.0, 0.9426, 0.9687, 0.9426, 0.9688, 0.9002, 0.9688, 0.9002, 0.9687, 0.9426, 0.9375, 0.9426, 0.9375, 0.9002, 0.9375, 0.9002, 0.9375, 0.9426, 0.9062, 0.9426, 0.9062, 0.9002, 0.9062, 0.9002, 0.9062, 0.9426, 0.875, 0.9426, 0.875, 0.9002, 0.875, 0.9002, 0.875, 0.9426, 0.8438, 0.9426, 0.8437, 0.9002, 0.8437, 0.9002, 0.8438, 0.9426, 0.8125, 0.9426, 0.8125, 0.9002, 0.8125, 0.9002, 0.8125, 0.9426, 0.7812, 0.9426, 0.7812, 0.9002, 0.7812, 0.9002, 0.7812, 0.9426, 0.75, 0.9426, 0.75, 0.9002, 0.75, 0.9002, 0.75, 0.9426, 0.7188, 0.9426, 0.7188, 0.9002, 0.7188, 0.9002, 0.7188, 0.9426, 0.6875, 0.9426, 0.6875, 0.9002, 0.6875, 0.9002, 0.6875, 0.9426, 0.6562, 0.9426, 0.6562, 0.9002, 0.6562, 0.9002, 0.6562, 0.9426, 0.625, 0.9426, 0.625, 0.9002, 0.625, 0.9002, 0.625, 0.9426, 0.5938, 0.9426, 0.5938, 0.9002, 0.5938, 0.9002, 0.5938, 0.9426, 0.5625, 0.9426, 0.5625, 0.9002, 0.5625, 0.9002, 0.5625, 0.9426, 0.5312, 0.9426, 0.5312, 0.9002, 0.5312, 0.9002, 0.5312, 0.9426, 0.5, 0.9426, 0.5, 0.9002, 0.5, 0.9002, 0.5, 0.9426, 0.4687, 0.9426, 0.4687, 0.9002, 0.4687, 0.9002, 0.4687, 0.9426, 0.4375, 0.9426, 0.4375, 0.9002, 0.4375, 0.9002, 0.4375, 0.9426, 0.4062, 0.9426, 0.4063, 0.9002, 0.4063, 0.9002, 0.4062, 0.9426, 0.375, 0.9426, 0.375, 0.9002, 0.375, 0.9002, 0.375, 0.9426, 0.3438, 0.9426, 0.3438, 0.9002, 0.3438, 0.9002, 0.3438, 0.9426, 0.3125, 0.9426, 0.3125, 0.9002, 0.3125, 0.9002, 0.3125, 0.9426, 0.2812, 0.9426, 0.2812, 0.9002, 0.2812, 0.9002, 0.2812, 0.9426, 0.25, 0.9426, 0.25, 0.9002, 0.25, 0.9002, 0.25, 0.9426, 0.2187, 0.9426, 0.2188, 0.9002, 0.2188, 0.9002, 0.2187, 0.9426, 0.1875, 0.9426, 0.1875, 0.9002, 0.1875, 0.9002, 0.1875, 0.9426, 0.1562, 0.9426, 0.1562, 0.9002, 0.1562, 0.9002, 0.1562, 0.9426, 0.125, 0.9426, 0.125, 0.9002, 0.125, 0.9002, 0.125, 0.9426, 0.09375, 0.9426, 0.09375, 0.9002, 0.09375, 0.9002, 0.09375, 0.9426, 0.0625, 0.9426, 0.0625, 0.9002, 0.0625, 0.9002, 0.0625, 0.9426, 0.03125, 0.9426, 0.03125, 0.9002, 0.03125, 0.9002, 0.03125, 0.9426, 0.0, 0.9426, 0.0, 0.9002, 0.03125, 0.8402, 0.03125, 0.8829, 0.0, 0.8829, 0.0, 0.8402, 0.0625, 0.8402, 0.0625, 0.8829, 0.03125, 0.8829, 0.03125, 0.8402, 0.09375, 0.8402, 0.09375, 0.8829, 0.0625, 0.8829, 0.0625, 0.8402, 0.125, 0.8402, 0.125, 0.8829, 0.09375, 0.8829, 0.09375, 0.8402, 0.1562, 0.8402, 0.1562, 0.8829, 0.125, 0.8829, 0.125, 0.8402, 0.1875, 0.8402, 0.1875, 0.8829, 0.1562, 0.8829, 0.1562, 0.8402, 0.2188, 0.8402, 0.2188, 0.8829, 0.1875, 0.8829, 0.1875, 0.8402, 0.25, 0.8402, 0.25, 0.8829, 0.2188, 0.8829, 0.2188, 0.8402, 0.2812, 0.8402, 0.2812, 0.8829, 0.25, 0.8829, 0.25, 0.8402, 0.3125, 0.8402, 0.3125, 0.8829, 0.2812, 0.8829, 0.2812, 0.8402, 0.3438, 0.8402, 0.3438, 0.8829, 0.3125, 0.8829, 0.3125, 0.8402, 0.375, 0.8402, 0.375, 0.8829, 0.3438, 0.8829, 0.3438, 0.8402, 0.4062, 0.8402, 0.4062, 0.8829, 0.375, 0.8829, 0.375, 0.8402, 0.4375, 0.8402, 0.4375, 0.8829, 0.4062, 0.8829, 0.4062, 0.8402, 0.4687, 0.8402, 0.4687, 0.8829, 0.4375, 0.8829, 0.4375, 0.8402, 0.5, 0.8402, 0.5, 0.8829, 0.4687, 0.8829, 0.4687, 0.8402, 0.5312, 0.8402, 0.5312, 0.8829, 0.5, 0.8829, 0.5, 0.8402, 0.5625, 0.8402, 0.5625, 0.8829, 0.5312, 0.8829, 0.5312, 0.8402, 0.5938, 0.8402, 0.5938, 0.8829, 0.5625, 0.8829, 0.5625, 0.8402, 0.625, 0.8402, 0.625, 0.8829, 0.5938, 0.8829, 0.5938, 0.8402, 0.6562, 0.8402, 0.6562, 0.8829, 0.625, 0.8829, 0.625, 0.8402, 0.6875, 0.8402, 0.6875, 0.8829, 0.6562, 0.8829, 0.6562, 0.8402, 0.7188, 0.8402, 0.7188, 0.8829, 0.6875, 0.8829, 0.6875, 0.8402, 0.75, 0.8402, 0.75, 0.8829, 0.7188, 0.8829, 0.7188, 0.8402, 0.7812, 0.8402, 0.7812, 0.8829, 0.75, 0.8829, 0.75, 0.8402, 0.8125, 0.8402, 0.8125, 0.8829, 0.7812, 0.8829, 0.7812, 0.8402, 0.8437, 0.8402, 0.8438, 0.8829, 0.8125, 0.8829, 0.8125, 0.8402, 0.875, 0.8402, 0.875, 0.8829, 0.8438, 0.8829, 0.8437, 0.8402, 0.9063, 0.8402, 0.9062, 0.8829, 0.875, 0.8829, 0.875, 0.8402, 0.9375, 0.8402, 0.9375, 0.8829, 0.9062, 0.8829, 0.9063, 0.8402, 0.9688, 0.8402, 0.9688, 0.8829, 0.9375, 0.8829, 0.9375, 0.8402, 1.0, 0.8402, 1.0, 0.8829, 0.9688, 0.8829, 0.9688, 0.8402, 1.0, 0.5, 1.0, 0.5314, 0.9688, 0.5314, 0.9688, 0.5, 0.9688, 0.5, 0.9688, 0.5314, 0.9375, 0.5314, 0.9375, 0.5, 0.9375, 0.5, 0.9375, 0.5314, 0.9062, 0.5314, 0.9062, 0.5, 0.9062, 0.5, 0.9062, 0.5314, 0.875, 0.5314, 0.875, 0.5, 0.875, 0.5, 0.875, 0.5314, 0.8438, 0.5314, 0.8438, 0.5, 0.8438, 0.5, 0.8438, 0.5314, 0.8125, 0.5314, 0.8125, 0.5, 0.8125, 0.5, 0.8125, 0.5314, 0.7812, 0.5314, 0.7812, 0.5, 0.7812, 0.5, 0.7812, 0.5314, 0.75, 0.5314, 0.75, 0.5, 0.75, 0.5, 0.75, 0.5314, 0.7188, 0.5314, 0.7188, 0.5, 0.7188, 0.5, 0.7188, 0.5314, 0.6875, 0.5314, 0.6875, 0.5, 0.6875, 0.5, 0.6875, 0.5314, 0.6562, 0.5314, 0.6562, 0.5, 0.6562, 0.5, 0.6562, 0.5314, 0.625, 0.5314, 0.625, 0.5, 0.625, 0.5, 0.625, 0.5314, 0.5938, 0.5314, 0.5938, 0.5, 0.5938, 0.5, 0.5938, 0.5314, 0.5625, 0.5314, 0.5625, 0.5, 0.5625, 0.5, 0.5625, 0.5314, 0.5312, 0.5314, 0.5312, 0.5, 0.5312, 0.5, 0.5312, 0.5314, 0.5, 0.5314, 0.5, 0.5, 0.5, 0.5, 0.5, 0.5314, 0.4688, 0.5314, 0.4688, 0.5, 0.4688, 0.5, 0.4688, 0.5314, 0.4375, 0.5314, 0.4375, 0.5, 0.4375, 0.5, 0.4375, 0.5314, 0.4062, 0.5314, 0.4062, 0.5, 0.4062, 0.5, 0.4062, 0.5314, 0.375, 0.5314, 0.375, 0.5, 0.375, 0.5, 0.375, 0.5314, 0.3438, 0.5314, 0.3438, 0.5, 0.3438, 0.5, 0.3438, 0.5314, 0.3125, 0.5314, 0.3125, 0.5, 0.3125, 0.5, 0.3125, 0.5314, 0.2812, 0.5314, 0.2812, 0.5, 0.2812, 0.5, 0.2812, 0.5314, 0.25, 0.5314, 0.25, 0.5, 0.25, 0.5, 0.25, 0.5314, 0.2188, 0.5314, 0.2188, 0.5, 0.2188, 0.5, 0.2188, 0.5314, 0.1875, 0.5314, 0.1875, 0.5, 0.1875, 0.5, 0.1875, 0.5314, 0.1562, 0.5314, 0.1562, 0.5, 0.1562, 0.5, 0.1562, 0.5314, 0.125, 0.5314, 0.125, 0.5, 0.125, 0.5, 0.125, 0.5314, 0.09375, 0.5314, 0.09375, 0.5, 0.09375, 0.5, 0.09375, 0.5314, 0.0625, 0.5314, 0.0625, 0.5, 0.0625, 0.5, 0.0625, 0.5314, 0.03125, 0.5314, 0.03125, 0.5, 0.03125, 0.5, 0.03125, 0.5314, 0.0, 0.5314, 0.0, 0.5, 1.0, 0.5413, 1.0, 0.5807, 0.9688, 0.5807, 0.9688, 0.5413, 0.9688, 0.5413, 0.9688, 0.5807, 0.9375, 0.5807, 0.9375, 0.5413, 0.9375, 0.5413, 0.9375, 0.5807, 0.9062, 0.5807, 0.9062, 0.5413, 0.9062, 0.5413, 0.9062, 0.5807, 0.875, 0.5807, 0.875, 0.5413, 0.875, 0.5413, 0.875, 0.5807, 0.8437, 0.5807, 0.8438, 0.5413, 0.8438, 0.5413, 0.8437, 0.5807, 0.8125, 0.5807, 0.8125, 0.5413, 0.8125, 0.5413, 0.8125, 0.5807, 0.7812, 0.5807, 0.7812, 0.5413, 0.7812, 0.5413, 0.7812, 0.5807, 0.75, 0.5807, 0.75, 0.5413, 0.75, 0.5413, 0.75, 0.5807, 0.7188, 0.5807, 0.7188, 0.5413, 0.7188, 0.5413, 0.7188, 0.5807, 0.6875, 0.5807, 0.6875, 0.5413, 0.6875, 0.5413, 0.6875, 0.5807, 0.6562, 0.5807, 0.6562, 0.5413, 0.6562, 0.5413, 0.6562, 0.5807, 0.625, 0.5807, 0.625, 0.5413, 0.625, 0.5413, 0.625, 0.5807, 0.5938, 0.5807, 0.5938, 0.5413, 0.5938, 0.5413, 0.5938, 0.5807, 0.5625, 0.5807, 0.5625, 0.5413, 0.5625, 0.5413, 0.5625, 0.5807, 0.5312, 0.5807, 0.5312, 0.5413, 0.5312, 0.5413, 0.5312, 0.5807, 0.5, 0.5807, 0.5, 0.5413, 0.5, 0.5413, 0.5, 0.5807, 0.4687, 0.5807, 0.4688, 0.5413, 0.4688, 0.5413, 0.4687, 0.5807, 0.4375, 0.5807, 0.4375, 0.5413, 0.4375, 0.5413, 0.4375, 0.5807, 0.4062, 0.5807, 0.4062, 0.5413, 0.4062, 0.5413, 0.4062, 0.5807, 0.375, 0.5807, 0.375, 0.5413, 0.375, 0.5413, 0.375, 0.5807, 0.3438, 0.5807, 0.3438, 0.5413, 0.3438, 0.5413, 0.3438, 0.5807, 0.3125, 0.5807, 0.3125, 0.5413, 0.3125, 0.5413, 0.3125, 0.5807, 0.2812, 0.5807, 0.2812, 0.5413, 0.2812, 0.5413, 0.2812, 0.5807, 0.25, 0.5807, 0.25, 0.5413, 0.25, 0.5413, 0.25, 0.5807, 0.2188, 0.5807, 0.2188, 0.5413, 0.2188, 0.5413, 0.2188, 0.5807, 0.1875, 0.5807, 0.1875, 0.5413, 0.1875, 0.5413, 0.1875, 0.5807, 0.1562, 0.5807, 0.1562, 0.5413, 0.1562, 0.5413, 0.1562, 0.5807, 0.125, 0.5807, 0.125, 0.5413, 0.125, 0.5413, 0.125, 0.5807, 0.09375, 0.5807, 0.09375, 0.5413, 0.09375, 0.5413, 0.09375, 0.5807, 0.0625, 0.5807, 0.0625, 0.5413, 0.0625, 0.5413, 0.0625, 0.5807, 0.03125, 0.5807, 0.03125, 0.5413, 0.03125, 0.5413, 0.03125, 0.5807, 0.0, 0.5807, 0.0, 0.5413, 0.3438, 1.0, 0.375, 1.0, 0.375, 1.0, 0.3438, 1.0, 0.7188, 1.0, 0.75, 1.0, 0.75, 1.0, 0.7188, 1.0, 0.4375, 1.0, 0.4688, 1.0, 0.4688, 1.0, 0.4375, 1.0, 0.1562, 1.0, 0.1875, 1.0, 0.1875, 1.0, 0.1562, 1.0, 0.8438, 1.0, 0.875, 1.0, 0.875, 1.0, 0.8438, 1.0, 0.5625, 1.0, 0.5938, 1.0, 0.5938, 1.0, 0.5625, 1.0, 0.2812, 1.0, 0.3125, 1.0, 0.3125, 1.0, 0.2812, 1.0, 0.9688, 1.0, 1.0, 1.0, 1.0, 1.0, 0.9688, 1.0, 0.0, 1.0, 0.03125, 1.0, 0.03125, 1.0, 0.0, 1.0, 0.6875, 1.0, 0.7188, 1.0, 0.7188, 1.0, 0.6875, 1.0, 0.4062, 1.0, 0.4375, 1.0, 0.4375, 1.0, 0.4062, 1.0, 0.125, 1.0, 0.1562, 1.0, 0.1562, 1.0, 0.125, 1.0, 0.8125, 1.0, 0.8438, 1.0, 0.8438, 1.0, 0.8125, 1.0, 0.5312, 1.0, 0.5625, 1.0, 0.5625, 1.0, 0.5312, 1.0, 0.25, 1.0, 0.2812, 1.0, 0.2812, 1.0, 0.25, 1.0, 0.9375, 1.0, 0.9688, 1.0, 0.9688, 1.0, 0.9375, 1.0, 0.6562, 1.0, 0.6875, 1.0, 0.6875, 1.0, 0.6562, 1.0, 0.375, 1.0, 0.4062, 1.0, 0.4062, 1.0, 0.375, 1.0, 0.09375, 1.0, 0.125, 1.0, 0.125, 1.0, 0.09375, 1.0, 0.7812, 1.0, 0.8125, 1.0, 0.8125, 1.0, 0.7812, 1.0, 0.5, 1.0, 0.5312, 1.0, 0.5312, 1.0, 0.5, 1.0, 0.2188, 1.0, 0.25, 1.0, 0.25, 1.0, 0.2188, 1.0, 0.9062, 1.0, 0.9375, 1.0, 0.9375, 1.0, 0.9062, 1.0, 0.625, 1.0, 0.6562, 1.0, 0.6562, 1.0, 0.625, 1.0, 0.3438, 1.0, 0.375, 1.0, 0.375, 1.0, 0.3438, 1.0, 0.0625, 1.0, 0.09375, 1.0, 0.09375, 1.0, 0.0625, 1.0, 0.75, 1.0, 0.7812, 1.0, 0.7812, 1.0, 0.75, 1.0, 0.4688, 1.0, 0.5, 1.0, 0.5, 1.0, 0.4688, 1.0, 0.1875, 1.0, 0.2188, 1.0, 0.2188, 1.0, 0.1875, 1.0, 0.875, 1.0, 0.9062, 1.0, 0.9062, 1.0, 0.875, 1.0, 0.5938, 1.0, 0.625, 1.0, 0.625, 1.0, 0.5938, 1.0, 0.3125, 1.0, 0.3438, 1.0, 0.3438, 1.0, 0.3125, 1.0, 0.2968, 0.4854, 0.25, 0.49, 0.2032, 0.4854, 0.1582, 0.4717, 0.1167, 0.4496, 0.08029, 0.4197, 0.05045, 0.3833, 0.02827, 0.3418, 0.01461, 0.2968, 0.01, 0.25, 0.01461, 0.2032, 0.02827, 0.1582, 0.05045, 0.1167, 0.08029, 0.08029, 0.1167, 0.05045, 0.1582, 0.02827, 0.2032, 0.01461, 0.25, 0.01, 0.2968, 0.01461, 0.3418, 0.02827, 0.3833, 0.05045, 0.4197, 0.08029, 0.4496, 0.1167, 0.4717, 0.1582, 0.4854, 0.2032, 0.49, 0.25, 0.4854, 0.2968, 0.4717, 0.3418, 0.4496, 0.3833, 0.4197, 0.4197, 0.3833, 0.4496, 0.3418, 0.4717, 0.75, 1.0, 0.7812, 1.0, 0.7812, 1.0, 0.75, 1.0, 0.3125, 1.0, 0.3438, 1.0, 0.3438, 1.0, 0.3125, 1.0, 0.7188, 1.0, 0.75, 1.0, 0.75, 1.0, 0.7188, 1.0, 0.2812, 1.0, 0.3125, 1.0, 0.3125, 1.0, 0.2812, 1.0, 0.6875, 1.0, 0.7188, 1.0, 0.7188, 1.0, 0.6875, 1.0, 0.25, 1.0, 0.2812, 1.0, 0.2812, 1.0, 0.25, 1.0, 0.6562, 1.0, 0.6875, 1.0, 0.6875, 1.0, 0.6562, 1.0, 0.2188, 1.0, 0.25, 1.0, 0.25, 1.0, 0.2188, 1.0, 0.625, 1.0, 0.6562, 1.0, 0.6562, 1.0, 0.625, 1.0, 0.1875, 1.0, 0.2188, 1.0, 0.2188, 1.0, 0.1875, 1.0, 0.5938, 1.0, 0.625, 1.0, 0.625, 1.0, 0.5938, 1.0, 0.1562, 1.0, 0.1875, 1.0, 0.1875, 1.0, 0.1562, 1.0, 0.5625, 1.0, 0.5938, 1.0, 0.5938, 1.0, 0.5625, 1.0, 0.9688, 1.0, 1.0, 1.0, 1.0, 1.0, 0.9688, 1.0, 0.125, 1.0, 0.1562, 1.0, 0.1562, 1.0, 0.125, 1.0, 0.5312, 1.0, 0.5625, 1.0, 0.5625, 1.0, 0.5312, 1.0, 0.9375, 1.0, 0.9688, 1.0, 0.9688, 1.0, 0.9375, 1.0, 0.09375, 1.0, 0.125, 1.0, 0.125, 1.0, 0.09375, 1.0, 0.5, 1.0, 0.5312, 1.0, 0.5312, 1.0, 0.5, 1.0, 0.9062, 1.0, 0.9375, 1.0, 0.9375, 1.0, 0.9062, 1.0, 0.0625, 1.0, 0.09375, 1.0, 0.09375, 1.0, 0.0625, 1.0, 0.4688, 1.0, 0.5, 1.0, 0.5, 1.0, 0.4688, 1.0, 0.875, 1.0, 0.9062, 1.0, 0.9062, 1.0, 0.875, 1.0, 0.03125, 1.0, 0.0625, 1.0, 0.0625, 1.0, 0.03125, 1.0, 0.4375, 1.0, 0.4688, 1.0, 0.4688, 1.0, 0.4375, 1.0, 0.8438, 1.0, 0.875, 1.0, 0.875, 1.0, 0.8438, 1.0, 0.0, 1.0, 0.03125, 1.0, 0.03125, 1.0, 0.0, 1.0, 0.4062, 1.0, 0.4375, 1.0, 0.4375, 1.0, 0.4062, 1.0, 0.8125, 1.0, 0.8438, 1.0, 0.8438, 1.0, 0.8125, 1.0, 0.375, 1.0, 0.4062, 1.0, 0.4062, 1.0, 0.375, 1.0, 0.7812, 1.0, 0.8125, 1.0, 0.8125, 1.0, 0.7812, 1.0, 0.1875, 0.5, 0.1562, 0.5, 0.1562, 0.5, 0.1875, 0.5, 0.4688, 0.5, 0.4375, 0.5, 0.4375, 0.5, 0.4688, 0.5, 0.1875, 0.5, 0.1562, 0.5, 0.1562, 0.5, 0.1875, 0.5, 0.875, 0.5, 0.8438, 0.5, 0.8438, 0.5, 0.875, 0.5, 0.5938, 0.5, 0.5625, 0.5, 0.5625, 0.5, 0.5938, 0.5, 0.3125, 0.5, 0.2812, 0.5, 0.2812, 0.5, 0.3125, 0.5, 1.0, 0.5, 0.9688, 0.5, 0.9688, 0.5, 1.0, 0.5, 0.03125, 0.5, 0.0, 0.5, 0.0, 0.5, 0.03125, 0.5, 0.7188, 0.5, 0.6875, 0.5, 0.6875, 0.5, 0.7188, 0.5, 0.4375, 0.5, 0.4062, 0.5, 0.4062, 0.5, 0.4375, 0.5, 0.1562, 0.5, 0.125, 0.5, 0.125, 0.5, 0.1562, 0.5, 0.8438, 0.5, 0.8125, 0.5, 0.8125, 0.5, 0.8438, 0.5, 0.5625, 0.5, 0.5312, 0.5, 0.5312, 0.5, 0.5625, 0.5, 0.2812, 0.5, 0.25, 0.5, 0.25, 0.5, 0.2812, 0.5, 0.9688, 0.5, 0.9375, 0.5, 0.9375, 0.5, 0.9688, 0.5, 0.6875, 0.5, 0.6562, 0.5, 0.6562, 0.5, 0.6875, 0.5, 0.4062, 0.5, 0.375, 0.5, 0.375, 0.5, 0.4062, 0.5, 0.125, 0.5, 0.09375, 0.5, 0.09375, 0.5, 0.125, 0.5, 0.8125, 0.5, 0.7812, 0.5, 0.7812, 0.5, 0.8125, 0.5, 0.5312, 0.5, 0.5, 0.5, 0.5, 0.5, 0.5312, 0.5, 0.25, 0.5, 0.2188, 0.5, 0.2188, 0.5, 0.25, 0.5, 0.9375, 0.5, 0.9062, 0.5, 0.9062, 0.5, 0.9375, 0.5, 0.6562, 0.5, 0.625, 0.5, 0.625, 0.5, 0.6562, 0.5, 0.375, 0.5, 0.3438, 0.5, 0.3438, 0.5, 0.375, 0.5, 0.09375, 0.5, 0.0625, 0.5, 0.0625, 0.5, 0.09375, 0.5, 0.7812, 0.5, 0.75, 0.5, 0.75, 0.5, 0.7812, 0.5, 0.5, 0.5, 0.4688, 0.5, 0.4688, 0.5, 0.5, 0.5, 0.2188, 0.5, 0.1875, 0.5, 0.1875, 0.5, 0.2188, 0.5, 0.9062, 0.5, 0.875, 0.5, 0.875, 0.5, 0.9062, 0.5, 0.625, 0.5, 0.5938, 0.5, 0.5938, 0.5, 0.625, 0.5, 0.3438, 0.5, 0.3125, 0.5, 0.3125, 0.5, 0.3438, 0.5, 0.0625, 0.5, 0.03125, 0.5, 0.03125, 0.5, 0.0625, 0.5, 0.75, 0.49, 0.7968, 0.4854, 0.8418, 0.4717, 0.8833, 0.4496, 0.9197, 0.4197, 0.9496, 0.3833, 0.9717, 0.3418, 0.9854, 0.2968, 0.99, 0.25, 0.9854, 0.2032, 0.9717, 0.1582, 0.9496, 0.1167, 0.9197, 0.08029, 0.8833, 0.05045, 0.8418, 0.02827, 0.7968, 0.01461, 0.75, 0.01, 0.7032, 0.01461, 0.6582, 0.02827, 0.6167, 0.05045, 0.5803, 0.08029, 0.5504, 0.1167, 0.5283, 0.1582, 0.5146, 0.2032, 0.51, 0.25, 0.5146, 0.2968, 0.5283, 0.3418, 0.5504, 0.3833, 0.5803, 0.4197, 0.6167, 0.4496, 0.6582, 0.4717, 0.7032, 0.4854, 0.5938, 0.5, 0.5625, 0.5, 0.5625, 0.5, 0.5938, 0.5, 1.0, 0.5, 0.9688, 0.5, 0.9688, 0.5, 1.0, 0.5, 0.1562, 0.5, 0.125, 0.5, 0.125, 0.5, 0.1562, 0.5, 0.5625, 0.5, 0.5312, 0.5, 0.5312, 0.5, 0.5625, 0.5, 0.9688, 0.5, 0.9375, 0.5, 0.9375, 0.5, 0.9688, 0.5, 0.125, 0.5, 0.09375, 0.5, 0.09375, 0.5, 0.125, 0.5, 0.5312, 0.5, 0.5, 0.5, 0.5, 0.5, 0.5312, 0.5, 0.9375, 0.5, 0.9062, 0.5, 0.9062, 0.5, 0.9375, 0.5, 0.09375, 0.5, 0.0625, 0.5, 0.0625, 0.5, 0.09375, 0.5, 0.5, 0.5, 0.4688, 0.5, 0.4688, 0.5, 0.5, 0.5, 0.9062, 0.5, 0.875, 0.5, 0.875, 0.5, 0.9062, 0.5, 0.0625, 0.5, 0.03125, 0.5, 0.03125, 0.5, 0.0625, 0.5, 0.4688, 0.5, 0.4375, 0.5, 0.4375, 0.5, 0.4688, 0.5, 0.875, 0.5, 0.8438, 0.5, 0.8438, 0.5, 0.875, 0.5, 0.03125, 0.5, 0.0, 0.5, 0.0, 0.5, 0.03125, 0.5, 0.4375, 0.5, 0.4062, 0.5, 0.4062, 0.5, 0.4375, 0.5, 0.8438, 0.5, 0.8125, 0.5, 0.8125, 0.5, 0.8438, 0.5, 0.4062, 0.5, 0.375, 0.5, 0.375, 0.5, 0.4062, 0.5, 0.8125, 0.5, 0.7812, 0.5, 0.7812, 0.5, 0.8125, 0.5, 0.375, 0.5, 0.3438, 0.5, 0.3438, 0.5, 0.375, 0.5, 0.7812, 0.5, 0.75, 0.5, 0.75, 0.5, 0.7812, 0.5, 0.3438, 0.5, 0.3125, 0.5, 0.3125, 0.5, 0.3438, 0.5, 0.75, 0.5, 0.7188, 0.5, 0.7188, 0.5, 0.75, 0.5, 0.3125, 0.5, 0.2812, 0.5, 0.2812, 0.5, 0.3125, 0.5, 0.7188, 0.5, 0.6875, 0.5, 0.6875, 0.5, 0.7188, 0.5, 0.2812, 0.5, 0.25, 0.5, 0.25, 0.5, 0.2812, 0.5, 0.6875, 0.5, 0.6562, 0.5, 0.6562, 0.5, 0.6875, 0.5, 0.25, 0.5, 0.2188, 0.5, 0.2188, 0.5, 0.25, 0.5, 0.6562, 0.5, 0.625, 0.5, 0.625, 0.5, 0.6562, 0.5, 0.2188, 0.5, 0.1875, 0.5, 0.1875, 0.5, 0.2188, 0.5, 0.625, 0.5, 0.5938, 0.5, 0.5938, 0.5, 0.625, 0.5])
me_cylinder.materials.append(mat_material_001)
me_cylinder.update()
me_cylinder_001 = bpy.data.meshes.new('Cylinder.001')
me_cylinder_001.from_pydata([(0.233, 1.171, 0.5962), (0.457, 1.103, 0.5962), (0.6635, 0.993, 0.5962), (0.8445, 0.8445, 0.5962), (0.993, 0.6635, 0.5962), (1.103, 0.457, 0.5962), (1.171, 0.233, 0.5962), (1.194, -3.619e-10, 0.5962), (1.171, -0.233, 0.5962), (1.103, -0.457, 0.5962), (0.993, -0.6635, 0.5962), (0.8445, -0.8445, 0.5962), (0.6635, -0.993, 0.5962), (0.457, -1.103, 0.5962), (0.233, -1.171, 0.5962), (-2.353e-09, -1.194, 0.5962), (-0.233, -1.171, 0.5962), (-0.457, -1.103, 0.5962), (-0.6635, -0.993, 0.5962), (-0.8445, -0.8445, 0.5962), (-0.993, -0.6635, 0.5962), (-1.103, -0.457, 0.5962), (-1.171, -0.233, 0.5962), (-1.194, -3.619e-10, 0.5962), (-1.171, 0.233, 0.5962), (-1.103, 0.457, 0.5962), (-0.993, 0.6635, 0.5962), (-0.8445, 0.8445, 0.5962), (-0.6635, 0.993, 0.5962), (-0.457, 1.103, 0.5962), (-0.233, 1.171, 0.5962), (-2.353e-09, 1.194, 0.5962), (-2.004e-09, 1.166, 0.656), (0.2274, 1.143, 0.656), (0.446, 1.077, 0.656), (0.6475, 0.9691, 0.656), (0.8241, 0.8241, 0.656), (0.9691, 0.6475, 0.656), (1.077, 0.446, 0.656), (1.143, 0.2274, 0.656), (1.166, -3.083e-10, 0.656), (1.143, -0.2274, 0.656), (1.077, -0.446, 0.656), (0.9691, -0.6475, 0.656), (0.8241, -0.8241, 0.656), (0.6475, -0.9691, 0.656), (0.446, -1.077, 0.656), (0.2274, -1.143, 0.656), (-2.004e-09, -1.166, 0.656), (-0.2274, -1.143, 0.656), (-0.446, -1.077, 0.656), (-0.6475, -0.9691, 0.656), (-0.8241, -0.8241, 0.656), (-0.9691, -0.6475, 0.656), (-1.077, -0.446, 0.656), (-1.143, -0.2274, 0.656), (-1.166, -3.083e-10, 0.656), (-1.143, 0.2274, 0.656), (-1.077, 0.446, 0.656), (-0.9691, 0.6475, 0.656), (-0.8241, 0.8241, 0.656), (-0.6475, 0.9691, 0.656), (-0.446, 1.077, 0.656), (-0.2274, 1.143, 0.656), (0.2413, 1.213, 0.5951), (0.4732, 1.143, 0.5951), (0.687, 1.028, 0.5951), (0.8744, 0.8744, 0.5951), (1.028, 0.687, 0.5951), (1.143, 0.4732, 0.5951), (1.213, 0.2413, 0.5951), (1.237, -5.068e-10, 0.5951), (1.213, -0.2413, 0.5951), (1.143, -0.4732, 0.5951), (1.028, -0.687, 0.5951), (0.8744, -0.8744, 0.5951), (0.687, -1.028, 0.5951), (0.4732, -1.143, 0.5951), (0.2413, -1.213, 0.5951), (-3.467e-09, -1.237, 0.5951), (-0.2413, -1.213, 0.5951), (-0.4732, -1.143, 0.5951), (-0.687, -1.028, 0.5951), (-0.8744, -0.8744, 0.5951), (-1.028, -0.687, 0.5951), (-1.143, -0.4732, 0.5951), (-1.213, -0.2413, 0.5951), (-1.237, -5.068e-10, 0.5951), (-1.213, 0.2413, 0.5951), (-1.143, 0.4732, 0.5951), (-1.028, 0.687, 0.5951), (-0.8744, 0.8744, 0.5951), (-0.687, 1.028, 0.5951), (-0.4732, 1.143, 0.5951), (-0.2413, 1.213, 0.5951), (-3.467e-09, 1.237, 0.5951), (-3.107e-09, 1.207, 0.6571), (0.2354, 1.184, 0.6571), (0.4618, 1.115, 0.6571), (0.6705, 1.003, 0.6571), (0.8534, 0.8534, 0.6571), (1.003, 0.6705, 0.6571), (1.115, 0.4618, 0.6571), (1.184, 0.2354, 0.6571), (1.207, -4.513e-10, 0.6571), (1.184, -0.2354, 0.6571), (1.115, -0.4618, 0.6571), (1.003, -0.6705, 0.6571), (0.8534, -0.8534, 0.6571), (0.6705, -1.003, 0.6571), (0.4618, -1.115, 0.6571), (0.2354, -1.184, 0.6571), (-3.107e-09, -1.207, 0.6571), (-0.2354, -1.184, 0.6571), (-0.4618, -1.115, 0.6571), (-0.6705, -1.003, 0.6571), (-0.8534, -0.8534, 0.6571), (-1.003, -0.6705, 0.6571), (-1.115, -0.4618, 0.6571), (-1.184, -0.2354, 0.6571), (-1.207, -4.513e-10, 0.6571), (-1.184, 0.2354, 0.6571), (-1.115, 0.4618, 0.6571), (-1.003, 0.6705, 0.6571), (-0.8534, 0.8534, 0.6571), (-0.6705, 1.003, 0.6571), (-0.4618, 1.115, 0.6571), (-0.2354, 1.184, 0.6571), (-1.494e-09, 1.123, -0.7182), (0.2192, 1.102, -0.7182), (0.4299, 1.038, -0.7182), (0.6241, 0.9341, -0.7182), (0.7944, 0.7944, -0.7182), (0.9341, 0.6241, -0.7182), (1.038, 0.4299, -0.7182), (1.102, 0.2192, -0.7182), (1.123, -2.299e-10, -0.7182), (1.102, -0.2192, -0.7182), (1.038, -0.4299, -0.7182), (0.9341, -0.6241, -0.7182), (0.7944, -0.7944, -0.7182), (0.6241, -0.9341, -0.7182), (0.4299, -1.038, -0.7182), (0.2192, -1.102, -0.7182), (-1.494e-09, -1.123, -0.7182), (-0.2192, -1.102, -0.7182), (-0.4299, -1.038, -0.7182), (-0.6241, -0.9341, -0.7182), (-0.7944, -0.7944, -0.7182), (-0.9341, -0.6241, -0.7182), (-1.038, -0.4299, -0.7182), (-1.102, -0.2192, -0.7182), (-1.123, -2.299e-10, -0.7182), (-1.102, 0.2192, -0.7182), (-1.038, 0.4299, -0.7182), (-0.9341, 0.6241, -0.7182), (-0.7944, 0.7944, -0.7182), (-0.6241, 0.9341, -0.7182), (-0.4299, 1.038, -0.7182), (-0.2192, 1.102, -0.7182), (-1.743e-09, 1.144, -0.6712), (0.2232, 1.122, -0.6712), (0.4378, 1.057, -0.6712), (0.6355, 0.9512, -0.6712), (0.8089, 0.8089, -0.6712), (0.9512, 0.6355, -0.6712), (1.057, 0.4378, -0.6712), (1.122, 0.2232, -0.6712), (1.144, -2.681e-10, -0.6712), (1.122, -0.2232, -0.6712), (1.057, -0.4378, -0.6712), (0.9512, -0.6355, -0.6712), (0.8089, -0.8089, -0.6712), (0.6355, -0.9512, -0.6712), (0.4378, -1.057, -0.6712), (0.2232, -1.122, -0.6712), (-1.743e-09, -1.144, -0.6712), (-0.2232, -1.122, -0.6712), (-0.4378, -1.057, -0.6712), (-0.6355, -0.9512, -0.6712), (-0.8089, -0.8089, -0.6712), (-0.9512, -0.6355, -0.6712), (-1.057, -0.4378, -0.6712), (-1.122, -0.2232, -0.6712), (-1.144, -2.681e-10, -0.6712), (-1.122, 0.2232, -0.6712), (-1.057, 0.4378, -0.6712), (-0.9512, 0.6355, -0.6712), (-0.8089, 0.8089, -0.6712), (-0.6355, 0.9512, -0.6712), (-0.4378, 1.057, -0.6712), (-0.2232, 1.122, -0.6712), (-1.316e-09, 1.172, -0.7192), (0.2287, 1.15, -0.7192), (0.4486, 1.083, -0.7192), (0.6513, 0.9747, -0.7192), (0.8289, 0.8289, -0.7192), (0.9747, 0.6513, -0.7192), (1.083, 0.4486, -0.7192), (1.15, 0.2287, -0.7192), (1.172, -1.589e-10, -0.7192), (1.15, -0.2287, -0.7192), (1.083, -0.4486, -0.7192), (0.9747, -0.6513, -0.7192), (0.8289, -0.8289, -0.7192), (0.6513, -0.9747, -0.7192), (0.4486, -1.083, -0.7192), (0.2287, -1.15, -0.7192), (-1.316e-09, -1.172, -0.7192), (-0.2287, -1.15, -0.7192), (-0.4486, -1.083, -0.7192), (-0.6513, -0.9747, -0.7192), (-0.8289, -0.8289, -0.7192), (-0.9747, -0.6513, -0.7192), (-1.083, -0.4486, -0.7192), (-1.15, -0.2287, -0.7192), (-1.172, -1.589e-10, -0.7192), (-1.15, 0.2287, -0.7192), (-1.083, 0.4486, -0.7192), (-0.9747, 0.6513, -0.7192), (-0.8289, 0.8289, -0.7192), (-0.6513, 0.9747, -0.7192), (-0.4486, 1.083, -0.7192), (-0.2287, 1.15, -0.7192), (-1.576e-09, 1.194, -0.6702), (0.2329, 1.171, -0.6702), (0.4568, 1.103, -0.6702), (0.6632, 0.9925, -0.6702), (0.8441, 0.8441, -0.6702), (0.9925, 0.6632, -0.6702), (1.103, 0.4568, -0.6702), (1.171, 0.2329, -0.6702), (1.194, -1.988e-10, -0.6702), (1.171, -0.2329, -0.6702), (1.103, -0.4568, -0.6702), (0.9925, -0.6632, -0.6702), (0.8441, -0.8441, -0.6702), (0.6632, -0.9925, -0.6702), (0.4568, -1.103, -0.6702), (0.2329, -1.171, -0.6702), (-1.576e-09, -1.194, -0.6702), (-0.2329, -1.171, -0.6702), (-0.4568, -1.103, -0.6702), (-0.6632, -0.9925, -0.6702), (-0.8441, -0.8441, -0.6702), (-0.9925, -0.6632, -0.6702), (-1.103, -0.4568, -0.6702), (-1.171, -0.2329, -0.6702), (-1.194, -1.988e-10, -0.6702), (-1.171, 0.2329, -0.6702), (-1.103, 0.4568, -0.6702), (-0.9925, 0.6632, -0.6702), (-0.8441, 0.8441, -0.6702), (-0.6632, 0.9925, -0.6702), (-0.4568, 1.103, -0.6702), (-0.2329, 1.171, -0.6702)], [], [(60, 61, 125, 124), (34, 35, 99, 98), (17, 16, 80, 81), (61, 62, 126, 125), (35, 36, 100, 99), (18, 17, 81, 82), (62, 63, 127, 126), (36, 37, 101, 100), (19, 18, 82, 83), (63, 32, 96, 127), (37, 38, 102, 101), (20, 19, 83, 84), (38, 39, 103, 102), (21, 20, 84, 85), (39, 40, 104, 103), (22, 21, 85, 86), (40, 41, 105, 104), (23, 22, 86, 87), (41, 42, 106, 105), (24, 23, 87, 88), (42, 43, 107, 106), (25, 24, 88, 89), (43, 44, 108, 107), (26, 25, 89, 90), (0, 31, 95, 64), (44, 45, 109, 108), (27, 26, 90, 91), (1, 0, 64, 65), (45, 46, 110, 109), (28, 27, 91, 92), (2, 1, 65, 66), (46, 47, 111, 110), (94, 127, 96, 95), (93, 126, 127, 94), (92, 125, 126, 93), (91, 124, 125, 92), (90, 123, 124, 91), (89, 122, 123, 90), (88, 121, 122, 89), (87, 120, 121, 88), (86, 119, 120, 87), (85, 118, 119, 86), (84, 117, 118, 85), (83, 116, 117, 84), (82, 115, 116, 83), (81, 114, 115, 82), (80, 113, 114, 81), (79, 112, 113, 80), (78, 111, 112, 79), (77, 110, 111, 78), (76, 109, 110, 77), (75, 108, 109, 76), (74, 107, 108, 75), (73, 106, 107, 74), (72, 105, 106, 73), (71, 104, 105, 72), (70, 103, 104, 71), (69, 102, 103, 70), (68, 101, 102, 69), (67, 100, 101, 68), (66, 99, 100, 67), (65, 98, 99, 66), (64, 97, 98, 65), (95, 96, 97, 64), (16, 15, 79, 80), (33, 34, 98, 97), (59, 60, 124, 123), (15, 14, 78, 79), (32, 33, 97, 96), (58, 59, 123, 122), (14, 13, 77, 78), (57, 58, 122, 121), (13, 12, 76, 77), (56, 57, 121, 120), (12, 11, 75, 76), (55, 56, 120, 119), (11, 10, 74, 75), (54, 55, 119, 118), (10, 9, 73, 74), (53, 54, 118, 117), (9, 8, 72, 73), (52, 53, 117, 116), (8, 7, 71, 72), (51, 52, 116, 115), (7, 6, 70, 71), (50, 51, 115, 114), (6, 5, 69, 70), (49, 50, 114, 113), (5, 4, 68, 69), (31, 30, 94, 95), (48, 49, 113, 112), (4, 3, 67, 68), (30, 29, 93, 94), (47, 48, 112, 111), (3, 2, 66, 67), (29, 28, 92, 93), (176, 177, 241, 240), (130, 129, 193, 194), (156, 155, 219, 220), (175, 176, 240, 239), (129, 128, 192, 193), (155, 154, 218, 219), (174, 175, 239, 238), (154, 153, 217, 218), (173, 174, 238, 237), (153, 152, 216, 217), (172, 173, 237, 236), (152, 151, 215, 216), (171, 172, 236, 235), (151, 150, 214, 215), (170, 171, 235, 234), (150, 149, 213, 214), (169, 170, 234, 233), (149, 148, 212, 213), (168, 169, 233, 232), (148, 147, 211, 212), (167, 168, 232, 231), (147, 146, 210, 211), (166, 167, 231, 230), (146, 145, 209, 210), (165, 166, 230, 229), (191, 160, 224, 255), (145, 144, 208, 209), (164, 165, 229, 228), (190, 191, 255, 254), (144, 143, 207, 208), (163, 164, 228, 227), (189, 190, 254, 253), (192, 224, 225, 193), (193, 225, 226, 194), (194, 226, 227, 195), (195, 227, 228, 196), (196, 228, 229, 197), (197, 229, 230, 198), (198, 230, 231, 199), (199, 231, 232, 200), (200, 232, 233, 201), (201, 233, 234, 202), (202, 234, 235, 203), (203, 235, 236, 204), (204, 236, 237, 205), (205, 237, 238, 206), (206, 238, 239, 207), (207, 239, 240, 208), (208, 240, 241, 209), (209, 241, 242, 210), (210, 242, 243, 211), (211, 243, 244, 212), (212, 244, 245, 213), (213, 245, 246, 214), (214, 246, 247, 215), (215, 247, 248, 216), (216, 248, 249, 217), (217, 249, 250, 218), (218, 250, 251, 219), (219, 251, 252, 220), (220, 252, 253, 221), (221, 253, 254, 222), (222, 254, 255, 223), (223, 255, 224, 192), (157, 156, 220, 221), (131, 130, 194, 195), (177, 178, 242, 241), (158, 157, 221, 222), (132, 131, 195, 196), (178, 179, 243, 242), (159, 158, 222, 223), (133, 132, 196, 197), (179, 180, 244, 243), (128, 159, 223, 192), (134, 133, 197, 198), (180, 181, 245, 244), (135, 134, 198, 199), (181, 182, 246, 245), (136, 135, 199, 200), (182, 183, 247, 246), (137, 136, 200, 201), (183, 184, 248, 247), (138, 137, 201, 202), (184, 185, 249, 248), (139, 138, 202, 203), (185, 186, 250, 249), (140, 139, 203, 204), (186, 187, 251, 250), (160, 161, 225, 224), (141, 140, 204, 205), (187, 188, 252, 251), (161, 162, 226, 225), (142, 141, 205, 206), (188, 189, 253, 252), (162, 163, 227, 226), (143, 142, 206, 207)])
_uv = me_cylinder_001.uv_layers.new(name='UVMap')
_uv.uv.foreach_set('vector', [0.125, 0.9002, 0.09375, 0.9002, 0.09375, 0.9002, 0.125, 0.9002, 0.9375, 0.9002, 0.9062, 0.9002, 0.9062, 0.9002, 0.9375, 0.9002, 0.4375, 0.8829, 0.4687, 0.8829, 0.4687, 0.8829, 0.4375, 0.8829, 0.09375, 0.9002, 0.0625, 0.9002, 0.0625, 0.9002, 0.09375, 0.9002, 0.9062, 0.9002, 0.875, 0.9002, 0.875, 0.9002, 0.9062, 0.9002, 0.4062, 0.8829, 0.4375, 0.8829, 0.4375, 0.8829, 0.4062, 0.8829, 0.0625, 0.9002, 0.03125, 0.9002, 0.03125, 0.9002, 0.0625, 0.9002, 0.875, 0.9002, 0.8437, 0.9002, 0.8437, 0.9002, 0.875, 0.9002, 0.375, 0.8829, 0.4062, 0.8829, 0.4062, 0.8829, 0.375, 0.8829, 0.03125, 0.9002, 0.0, 0.9002, 0.0, 0.9002, 0.03125, 0.9002, 0.8437, 0.9002, 0.8125, 0.9002, 0.8125, 0.9002, 0.8437, 0.9002, 0.3438, 0.8829, 0.375, 0.8829, 0.375, 0.8829, 0.3438, 0.8829, 0.8125, 0.9002, 0.7812, 0.9002, 0.7812, 0.9002, 0.8125, 0.9002, 0.3125, 0.8829, 0.3438, 0.8829, 0.3438, 0.8829, 0.3125, 0.8829, 0.7812, 0.9002, 0.75, 0.9002, 0.75, 0.9002, 0.7812, 0.9002, 0.2812, 0.8829, 0.3125, 0.8829, 0.3125, 0.8829, 0.2812, 0.8829, 0.75, 0.9002, 0.7188, 0.9002, 0.7188, 0.9002, 0.75, 0.9002, 0.25, 0.8829, 0.2812, 0.8829, 0.2812, 0.8829, 0.25, 0.8829, 0.7188, 0.9002, 0.6875, 0.9002, 0.6875, 0.9002, 0.7188, 0.9002, 0.2188, 0.8829, 0.25, 0.8829, 0.25, 0.8829, 0.2188, 0.8829, 0.6875, 0.9002, 0.6562, 0.9002, 0.6562, 0.9002, 0.6875, 0.9002, 0.1875, 0.8829, 0.2188, 0.8829, 0.2188, 0.8829, 0.1875, 0.8829, 0.6562, 0.9002, 0.625, 0.9002, 0.625, 0.9002, 0.6562, 0.9002, 0.1562, 0.8829, 0.1875, 0.8829, 0.1875, 0.8829, 0.1562, 0.8829, 0.9688, 0.8829, 1.0, 0.8829, 1.0, 0.8829, 0.9688, 0.8829, 0.625, 0.9002, 0.5938, 0.9002, 0.5938, 0.9002, 0.625, 0.9002, 0.125, 0.8829, 0.1562, 0.8829, 0.1562, 0.8829, 0.125, 0.8829, 0.9375, 0.8829, 0.9688, 0.8829, 0.9688, 0.8829, 0.9375, 0.8829, 0.5938, 0.9002, 0.5625, 0.9002, 0.5625, 0.9002, 0.5938, 0.9002, 0.09375, 0.8829, 0.125, 0.8829, 0.125, 0.8829, 0.09375, 0.8829, 0.9062, 0.8829, 0.9375, 0.8829, 0.9375, 0.8829, 0.9062, 0.8829, 0.5625, 0.9002, 0.5312, 0.9002, 0.5312, 0.9002, 0.5625, 0.9002, 0.03125, 0.8829, 0.03125, 0.9002, 0.0, 0.9002, 0.0, 0.8829, 0.0625, 0.8829, 0.0625, 0.9002, 0.03125, 0.9002, 0.03125, 0.8829, 0.09375, 0.8829, 0.09375, 0.9002, 0.0625, 0.9002, 0.0625, 0.8829, 0.125, 0.8829, 0.125, 0.9002, 0.09375, 0.9002, 0.09375, 0.8829, 0.1562, 0.8829, 0.1562, 0.9002, 0.125, 0.9002, 0.125, 0.8829, 0.1875, 0.8829, 0.1875, 0.9002, 0.1562, 0.9002, 0.1562, 0.8829, 0.2188, 0.8829, 0.2188, 0.9002, 0.1875, 0.9002, 0.1875, 0.8829, 0.25, 0.8829, 0.25, 0.9002, 0.2188, 0.9002, 0.2188, 0.8829, 0.2812, 0.8829, 0.2812, 0.9002, 0.25, 0.9002, 0.25, 0.8829, 0.3125, 0.8829, 0.3125, 0.9002, 0.2812, 0.9002, 0.2812, 0.8829, 0.3438, 0.8829, 0.3438, 0.9002, 0.3125, 0.9002, 0.3125, 0.8829, 0.375, 0.8829, 0.375, 0.9002, 0.3438, 0.9002, 0.3438, 0.8829, 0.4062, 0.8829, 0.4063, 0.9002, 0.375, 0.9002, 0.375, 0.8829, 0.4375, 0.8829, 0.4375, 0.9002, 0.4063, 0.9002, 0.4062, 0.8829, 0.4687, 0.8829, 0.4687, 0.9002, 0.4375, 0.9002, 0.4375, 0.8829, 0.5, 0.8829, 0.5, 0.9002, 0.4687, 0.9002, 0.4687, 0.8829, 0.5312, 0.8829, 0.5312, 0.9002, 0.5, 0.9002, 0.5, 0.8829, 0.5625, 0.8829, 0.5625, 0.9002, 0.5312, 0.9002, 0.5312, 0.8829, 0.5938, 0.8829, 0.5938, 0.9002, 0.5625, 0.9002, 0.5625, 0.8829, 0.625, 0.8829, 0.625, 0.9002, 0.5938, 0.9002, 0.5938, 0.8829, 0.6562, 0.8829, 0.6562, 0.9002, 0.625, 0.9002, 0.625, 0.8829, 0.6875, 0.8829, 0.6875, 0.9002, 0.6562, 0.9002, 0.6562, 0.8829, 0.7188, 0.8829, 0.7188, 0.9002, 0.6875, 0.9002, 0.6875, 0.8829, 0.75, 0.8829, 0.75, 0.9002, 0.7188, 0.9002, 0.7188, 0.8829, 0.7812, 0.8829, 0.7812, 0.9002, 0.75, 0.9002, 0.75, 0.8829, 0.8125, 0.8829, 0.8125, 0.9002, 0.7812, 0.9002, 0.7812, 0.8829, 0.8438, 0.8829, 0.8437, 0.9002, 0.8125, 0.9002, 0.8125, 0.8829, 0.875, 0.8829, 0.875, 0.9002, 0.8437, 0.9002, 0.8438, 0.8829, 0.9062, 0.8829, 0.9062, 0.9002, 0.875, 0.9002, 0.875, 0.8829, 0.9375, 0.8829, 0.9375, 0.9002, 0.9062, 0.9002, 0.9062, 0.8829, 0.9688, 0.8829, 0.9688, 0.9002, 0.9375, 0.9002, 0.9375, 0.8829, 1.0, 0.8829, 1.0, 0.9002, 0.9688, 0.9002, 0.9688, 0.8829, 0.4687, 0.8829, 0.5, 0.8829, 0.5, 0.8829, 0.4687, 0.8829, 0.9688, 0.9002, 0.9375, 0.9002, 0.9375, 0.9002, 0.9688, 0.9002, 0.1562, 0.9002, 0.125, 0.9002, 0.125, 0.9002, 0.1562, 0.9002, 0.5, 0.8829, 0.5312, 0.8829, 0.5312, 0.8829, 0.5, 0.8829, 1.0, 0.9002, 0.9688, 0.9002, 0.9688, 0.9002, 1.0, 0.9002, 0.1875, 0.9002, 0.1562, 0.9002, 0.1562, 0.9002, 0.1875, 0.9002, 0.5312, 0.8829, 0.5625, 0.8829, 0.5625, 0.8829, 0.5312, 0.8829, 0.2188, 0.9002, 0.1875, 0.9002, 0.1875, 0.9002, 0.2188, 0.9002, 0.5625, 0.8829, 0.5938, 0.8829, 0.5938, 0.8829, 0.5625, 0.8829, 0.25, 0.9002, 0.2188, 0.9002, 0.2188, 0.9002, 0.25, 0.9002, 0.5938, 0.8829, 0.625, 0.8829, 0.625, 0.8829, 0.5938, 0.8829, 0.2812, 0.9002, 0.25, 0.9002, 0.25, 0.9002, 0.2812, 0.9002, 0.625, 0.8829, 0.6562, 0.8829, 0.6562, 0.8829, 0.625, 0.8829, 0.3125, 0.9002, 0.2812, 0.9002, 0.2812, 0.9002, 0.3125, 0.9002, 0.6562, 0.8829, 0.6875, 0.8829, 0.6875, 0.8829, 0.6562, 0.8829, 0.3438, 0.9002, 0.3125, 0.9002, 0.3125, 0.9002, 0.3438, 0.9002, 0.6875, 0.8829, 0.7188, 0.8829, 0.7188, 0.8829, 0.6875, 0.8829, 0.375, 0.9002, 0.3438, 0.9002, 0.3438, 0.9002, 0.375, 0.9002, 0.7188, 0.8829, 0.75, 0.8829, 0.75, 0.8829, 0.7188, 0.8829, 0.4063, 0.9002, 0.375, 0.9002, 0.375, 0.9002, 0.4063, 0.9002, 0.75, 0.8829, 0.7812, 0.8829, 0.7812, 0.8829, 0.75, 0.8829, 0.4375, 0.9002, 0.4063, 0.9002, 0.4063, 0.9002, 0.4375, 0.9002, 0.7812, 0.8829, 0.8125, 0.8829, 0.8125, 0.8829, 0.7812, 0.8829, 0.4687, 0.9002, 0.4375, 0.9002, 0.4375, 0.9002, 0.4687, 0.9002, 0.8125, 0.8829, 0.8438, 0.8829, 0.8438, 0.8829, 0.8125, 0.8829, 0.0, 0.8829, 0.03125, 0.8829, 0.03125, 0.8829, 0.0, 0.8829, 0.5, 0.9002, 0.4687, 0.9002, 0.4687, 0.9002, 0.5, 0.9002, 0.8438, 0.8829, 0.875, 0.8829, 0.875, 0.8829, 0.8438, 0.8829, 0.03125, 0.8829, 0.0625, 0.8829, 0.0625, 0.8829, 0.03125, 0.8829, 0.5312, 0.9002, 0.5, 0.9002, 0.5, 0.9002, 0.5312, 0.9002, 0.875, 0.8829, 0.9062, 0.8829, 0.9062, 0.8829, 0.875, 0.8829, 0.0625, 0.8829, 0.09375, 0.8829, 0.09375, 0.8829, 0.0625, 0.8829, 0.5, 0.5942, 0.4688, 0.5942, 0.4688, 0.5942, 0.5, 0.5942, 0.9375, 0.5807, 0.9688, 0.5807, 0.9688, 0.5807, 0.9375, 0.5807, 0.125, 0.5807, 0.1562, 0.5807, 0.1562, 0.5807, 0.125, 0.5807, 0.5312, 0.5942, 0.5, 0.5942, 0.5, 0.5942, 0.5312, 0.5942, 0.9688, 0.5807, 1.0, 0.5807, 1.0, 0.5807, 0.9688, 0.5807, 0.1562, 0.5807, 0.1875, 0.5807, 0.1875, 0.5807, 0.1562, 0.5807, 0.5625, 0.5942, 0.5312, 0.5942, 0.5312, 0.5942, 0.5625, 0.5942, 0.1875, 0.5807, 0.2188, 0.5807, 0.2188, 0.5807, 0.1875, 0.5807, 0.5938, 0.5942, 0.5625, 0.5942, 0.5625, 0.5942, 0.5938, 0.5942, 0.2188, 0.5807, 0.25, 0.5807, 0.25, 0.5807, 0.2188, 0.5807, 0.625, 0.5942, 0.5938, 0.5942, 0.5938, 0.5942, 0.625, 0.5942, 0.25, 0.5807, 0.2812, 0.5807, 0.2812, 0.5807, 0.25, 0.5807, 0.6562, 0.5942, 0.625, 0.5942, 0.625, 0.5942, 0.6562, 0.5942, 0.2812, 0.5807, 0.3125, 0.5807, 0.3125, 0.5807, 0.2812, 0.5807, 0.6875, 0.5942, 0.6562, 0.5942, 0.6562, 0.5942, 0.6875, 0.5942, 0.3125, 0.5807, 0.3438, 0.5807, 0.3438, 0.5807, 0.3125, 0.5807, 0.7188, 0.5942, 0.6875, 0.5942, 0.6875, 0.5942, 0.7188, 0.5942, 0.3438, 0.5807, 0.375, 0.5807, 0.375, 0.5807, 0.3438, 0.5807, 0.75, 0.5942, 0.7188, 0.5942, 0.7188, 0.5942, 0.75, 0.5942, 0.375, 0.5807, 0.4062, 0.5807, 0.4062, 0.5807, 0.375, 0.5807, 0.7812, 0.5942, 0.75, 0.5942, 0.75, 0.5942, 0.7812, 0.5942, 0.4062, 0.5807, 0.4375, 0.5807, 0.4375, 0.5807, 0.4062, 0.5807, 0.8125, 0.5942, 0.7812, 0.5942, 0.7812, 0.5942, 0.8125, 0.5942, 0.4375, 0.5807, 0.4687, 0.5807, 0.4687, 0.5807, 0.4375, 0.5807, 0.8437, 0.5942, 0.8125, 0.5942, 0.8125, 0.5942, 0.8437, 0.5942, 0.03125, 0.5942, 0.0, 0.5942, 0.0, 0.5942, 0.03125, 0.5942, 0.4687, 0.5807, 0.5, 0.5807, 0.5, 0.5807, 0.4687, 0.5807, 0.875, 0.5942, 0.8437, 0.5942, 0.8437, 0.5942, 0.875, 0.5942, 0.0625, 0.5942, 0.03125, 0.5942, 0.03125, 0.5942, 0.0625, 0.5942, 0.5, 0.5807, 0.5312, 0.5807, 0.5312, 0.5807, 0.5, 0.5807, 0.9062, 0.5942, 0.875, 0.5942, 0.875, 0.5942, 0.9062, 0.5942, 0.09375, 0.5942, 0.0625, 0.5942, 0.0625, 0.5942, 0.09375, 0.5942, 1.0, 0.5807, 1.0, 0.5942, 0.9688, 0.5942, 0.9688, 0.5807, 0.9688, 0.5807, 0.9688, 0.5942, 0.9375, 0.5942, 0.9375, 0.5807, 0.9375, 0.5807, 0.9375, 0.5942, 0.9062, 0.5942, 0.9062, 0.5807, 0.9062, 0.5807, 0.9062, 0.5942, 0.875, 0.5942, 0.875, 0.5807, 0.875, 0.5807, 0.875, 0.5942, 0.8437, 0.5942, 0.8437, 0.5807, 0.8437, 0.5807, 0.8437, 0.5942, 0.8125, 0.5942, 0.8125, 0.5807, 0.8125, 0.5807, 0.8125, 0.5942, 0.7812, 0.5942, 0.7812, 0.5807, 0.7812, 0.5807, 0.7812, 0.5942, 0.75, 0.5942, 0.75, 0.5807, 0.75, 0.5807, 0.75, 0.5942, 0.7188, 0.5942, 0.7188, 0.5807, 0.7188, 0.5807, 0.7188, 0.5942, 0.6875, 0.5942, 0.6875, 0.5807, 0.6875, 0.5807, 0.6875, 0.5942, 0.6562, 0.5942, 0.6562, 0.5807, 0.6562, 0.5807, 0.6562, 0.5942, 0.625, 0.5942, 0.625, 0.5807, 0.625, 0.5807, 0.625, 0.5942, 0.5938, 0.5942, 0.5938, 0.5807, 0.5938, 0.5807, 0.5938, 0.5942, 0.5625, 0.5942, 0.5625, 0.5807, 0.5625, 0.5807, 0.5625, 0.5942, 0.5312, 0.5942, 0.5312, 0.5807, 0.5312, 0.5807, 0.5312, 0.5942, 0.5, 0.5942, 0.5, 0.5807, 0.5, 0.5807, 0.5, 0.5942, 0.4688, 0.5942, 0.4687, 0.5807, 0.4687, 0.5807, 0.4688, 0.5942, 0.4375, 0.5942, 0.4375, 0.5807, 0.4375, 0.5807, 0.4375, 0.5942, 0.4062, 0.5942, 0.4062, 0.5807, 0.4062, 0.5807, 0.4062, 0.5942, 0.375, 0.5942, 0.375, 0.5807, 0.375, 0.5807, 0.375, 0.5942, 0.3438, 0.5942, 0.3438, 0.5807, 0.3438, 0.5807, 0.3438, 0.5942, 0.3125, 0.5942, 0.3125, 0.5807, 0.3125, 0.5807, 0.3125, 0.5942, 0.2812, 0.5942, 0.2812, 0.5807, 0.2812, 0.5807, 0.2812, 0.5942, 0.25, 0.5942, 0.25, 0.5807, 0.25, 0.5807, 0.25, 0.5942, 0.2188, 0.5942, 0.2188, 0.5807, 0.2188, 0.5807, 0.2188, 0.5942, 0.1875, 0.5942, 0.1875, 0.5807, 0.1875, 0.5807, 0.1875, 0.5942, 0.1562, 0.5942, 0.1562, 0.5807, 0.1562, 0.5807, 0.1562, 0.5942, 0.125, 0.5942, 0.125, 0.5807, 0.125, 0.5807, 0.125, 0.5942, 0.09375, 0.5942, 0.09375, 0.5807, 0.09375, 0.5807, 0.09375, 0.5942, 0.0625, 0.5942, 0.0625, 0.5807, 0.0625, 0.5807, 0.0625, 0.5942, 0.03125, 0.5942, 0.03125, 0.5807, 0.03125, 0.5807, 0.03125, 0.5942, 0.0, 0.5942, 0.0, 0.5807, 0.09375, 0.5807, 0.125, 0.5807, 0.125, 0.5807, 0.09375, 0.5807, 0.9062, 0.5807, 0.9375, 0.5807, 0.9375, 0.5807, 0.9062, 0.5807, 0.4688, 0.5942, 0.4375, 0.5942, 0.4375, 0.5942, 0.4688, 0.5942, 0.0625, 0.5807, 0.09375, 0.5807, 0.09375, 0.5807, 0.0625, 0.5807, 0.875, 0.5807, 0.9062, 0.5807, 0.9062, 0.5807, 0.875, 0.5807, 0.4375, 0.5942, 0.4062, 0.5942, 0.4062, 0.5942, 0.4375, 0.5942, 0.03125, 0.5807, 0.0625, 0.5807, 0.0625, 0.5807, 0.03125, 0.5807, 0.8437, 0.5807, 0.875, 0.5807, 0.875, 0.5807, 0.8437, 0.5807, 0.4062, 0.5942, 0.375, 0.5942, 0.375, 0.5942, 0.4062, 0.5942, 0.0, 0.5807, 0.03125, 0.5807, 0.03125, 0.5807, 0.0, 0.5807, 0.8125, 0.5807, 0.8437, 0.5807, 0.8437, 0.5807, 0.8125, 0.5807, 0.375, 0.5942, 0.3438, 0.5942, 0.3438, 0.5942, 0.375, 0.5942, 0.7812, 0.5807, 0.8125, 0.5807, 0.8125, 0.5807, 0.7812, 0.5807, 0.3438, 0.5942, 0.3125, 0.5942, 0.3125, 0.5942, 0.3438, 0.5942, 0.75, 0.5807, 0.7812, 0.5807, 0.7812, 0.5807, 0.75, 0.5807, 0.3125, 0.5942, 0.2812, 0.5942, 0.2812, 0.5942, 0.3125, 0.5942, 0.7188, 0.5807, 0.75, 0.5807, 0.75, 0.5807, 0.7188, 0.5807, 0.2812, 0.5942, 0.25, 0.5942, 0.25, 0.5942, 0.2812, 0.5942, 0.6875, 0.5807, 0.7188, 0.5807, 0.7188, 0.5807, 0.6875, 0.5807, 0.25, 0.5942, 0.2188, 0.5942, 0.2188, 0.5942, 0.25, 0.5942, 0.6562, 0.5807, 0.6875, 0.5807, 0.6875, 0.5807, 0.6562, 0.5807, 0.2188, 0.5942, 0.1875, 0.5942, 0.1875, 0.5942, 0.2188, 0.5942, 0.625, 0.5807, 0.6562, 0.5807, 0.6562, 0.5807, 0.625, 0.5807, 0.1875, 0.5942, 0.1562, 0.5942, 0.1562, 0.5942, 0.1875, 0.5942, 1.0, 0.5942, 0.9688, 0.5942, 0.9688, 0.5942, 1.0, 0.5942, 0.5938, 0.5807, 0.625, 0.5807, 0.625, 0.5807, 0.5938, 0.5807, 0.1562, 0.5942, 0.125, 0.5942, 0.125, 0.5942, 0.1562, 0.5942, 0.9688, 0.5942, 0.9375, 0.5942, 0.9375, 0.5942, 0.9688, 0.5942, 0.5625, 0.5807, 0.5938, 0.5807, 0.5938, 0.5807, 0.5625, 0.5807, 0.125, 0.5942, 0.09375, 0.5942, 0.09375, 0.5942, 0.125, 0.5942, 0.9375, 0.5942, 0.9062, 0.5942, 0.9062, 0.5942, 0.9375, 0.5942, 0.5312, 0.5807, 0.5625, 0.5807, 0.5625, 0.5807, 0.5312, 0.5807])
me_cylinder_001.materials.append(mat_material_002)
me_cylinder_001.update()
me_cylinder_002 = bpy.data.meshes.new('Cylinder.002')
me_cylinder_002.from_pydata([(-8.309e-10, 1.069, 0.8574), (0.2085, 1.048, 0.8574), (0.4089, 0.9873, 0.8574), (0.5937, 0.8885, 0.8574), (0.7556, 0.7556, 0.8574), (0.8885, 0.5937, 0.8574), (0.9873, 0.4089, 0.8574), (1.048, 0.2085, 0.8574), (1.069, -1.278e-10, 0.8574), (1.048, -0.2085, 0.8574), (0.9873, -0.4089, 0.8574), (0.8885, -0.5937, 0.8574), (0.7556, -0.7556, 0.8574), (0.5937, -0.8885, 0.8574), (0.4089, -0.9873, 0.8574), (0.2085, -1.048, 0.8574), (-8.309e-10, -1.069, 0.8574), (-0.2085, -1.048, 0.8574), (-0.4089, -0.9873, 0.8574), (-0.5937, -0.8885, 0.8574), (-0.7556, -0.7556, 0.8574), (-0.8885, -0.5937, 0.8574), (-0.9873, -0.4089, 0.8574), (-1.048, -0.2085, 0.8574), (-1.069, -1.278e-10, 0.8574), (-1.048, 0.2085, 0.8574), (-0.9873, 0.4089, 0.8574), (-0.8885, 0.5937, 0.8574), (-0.7556, 0.7556, 0.8574), (-0.5937, 0.8885, 0.8574), (-0.4089, 0.9873, 0.8574), (-0.2085, 1.048, 0.8574), (0.2137, 1.074, 0.8023), (0.4191, 1.012, 0.8023), (0.6084, 0.9106, 0.8023), (0.7744, 0.7744, 0.8023), (0.9106, 0.6084, 0.8023), (1.012, 0.4191, 0.8023), (1.074, 0.2137, 0.8023), (1.095, -1.772e-10, 0.8023), (1.074, -0.2137, 0.8023), (1.012, -0.4191, 0.8023), (0.9106, -0.6084, 0.8023), (0.7744, -0.7744, 0.8023), (0.6084, -0.9106, 0.8023), (0.4191, -1.012, 0.8023), (0.2137, -1.074, 0.8023), (-1.152e-09, -1.095, 0.8023), (-0.2137, -1.074, 0.8023), (-0.4191, -1.012, 0.8023), (-0.6084, -0.9106, 0.8023), (-0.7744, -0.7744, 0.8023), (-0.9106, -0.6084, 0.8023), (-1.012, -0.4191, 0.8023), (-1.074, -0.2137, 0.8023), (-1.095, -1.772e-10, 0.8023), (-1.074, 0.2137, 0.8023), (-1.012, 0.4191, 0.8023), (-0.9106, 0.6084, 0.8023), (-0.7744, 0.7744, 0.8023), (-0.6084, 0.9106, 0.8023), (-0.4191, 1.012, 0.8023), (-0.2137, 1.074, 0.8023), (-1.152e-09, 1.095, 0.8023), (-1.053e-09, 1.112, 0.8585), (0.2169, 1.091, 0.8585), (0.4255, 1.027, 0.8585), (0.6178, 0.9246, 0.8585), (0.7863, 0.7863, 0.8585), (0.9246, 0.6178, 0.8585), (1.027, 0.4255, 0.8585), (1.091, 0.2169, 0.8585), (1.112, 3.208e-10, 0.8585), (1.091, -0.2169, 0.8585), (1.027, -0.4255, 0.8585), (0.9246, -0.6178, 0.8585), (0.7863, -0.7863, 0.8585), (0.6178, -0.9246, 0.8585), (0.4255, -1.027, 0.8585), (0.2169, -1.091, 0.8585), (-1.053e-09, -1.112, 0.8585), (-0.2169, -1.091, 0.8585), (-0.4255, -1.027, 0.8585), (-0.6178, -0.9246, 0.8585), (-0.7863, -0.7863, 0.8585), (-0.9246, -0.6178, 0.8585), (-1.027, -0.4255, 0.8585), (-1.091, -0.2169, 0.8585), (-1.112, 3.208e-10, 0.8585), (-1.091, 0.2169, 0.8585), (-1.027, 0.4255, 0.8585), (-0.9246, 0.6178, 0.8585), (-0.7863, 0.7863, 0.8585), (-0.6178, 0.9246, 0.8585), (-0.4255, 1.027, 0.8585), (-0.2169, 1.091, 0.8585), (0.2223, 1.118, 0.8012), (0.4361, 1.053, 0.8012), (0.6331, 0.9475, 0.8012), (0.8058, 0.8058, 0.8012), (0.9475, 0.6331, 0.8012), (1.053, 0.4361, 0.8012), (1.118, 0.2223, 0.8012), (1.14, 2.694e-10, 0.8012), (1.118, -0.2223, 0.8012), (1.053, -0.4361, 0.8012), (0.9475, -0.6331, 0.8012), (0.8058, -0.8058, 0.8012), (0.6331, -0.9475, 0.8012), (0.4361, -1.053, 0.8012), (0.2223, -1.118, 0.8012), (-1.387e-09, -1.14, 0.8012), (-0.2223, -1.118, 0.8012), (-0.4361, -1.053, 0.8012), (-0.6331, -0.9475, 0.8012), (-0.8058, -0.8058, 0.8012), (-0.9475, -0.6331, 0.8012), (-1.053, -0.4361, 0.8012), (-1.118, -0.2223, 0.8012), (-1.14, 2.694e-10, 0.8012), (-1.118, 0.2223, 0.8012), (-1.053, 0.4361, 0.8012), (-0.9475, 0.6331, 0.8012), (-0.8058, 0.8058, 0.8012), (-0.6331, 0.9475, 0.8012), (-0.4361, 1.053, 0.8012), (-0.2223, 1.118, 0.8012), (-1.387e-09, 1.14, 0.8012), (0.2044, 1.028, -0.8906), (0.401, 0.9681, -0.8906), (0.5822, 0.8713, -0.8906), (0.741, 0.741, -0.8906), (0.8713, 0.5822, -0.8906), (0.9681, 0.401, -0.8906), (1.028, 0.2044, -0.8906), (1.048, -8.925e-11, -0.8906), (1.028, -0.2044, -0.8906), (0.9681, -0.401, -0.8906), (0.8713, -0.5822, -0.8906), (0.741, -0.741, -0.8906), (0.5822, -0.8713, -0.8906), (0.401, -0.9681, -0.8906), (0.2044, -1.028, -0.8906), (-5.801e-10, -1.048, -0.8906), (-0.2044, -1.028, -0.8906), (-0.401, -0.9681, -0.8906), (-0.5822, -0.8713, -0.8906), (-0.741, -0.741, -0.8906), (-0.8713, -0.5822, -0.8906), (-0.9681, -0.401, -0.8906), (-1.028, -0.2044, -0.8906), (-1.048, -8.925e-11, -0.8906), (-1.028, 0.2044, -0.8906), (-0.9681, 0.401, -0.8906), (-0.8713, 0.5822, -0.8906), (-0.741, 0.741, -0.8906), (-0.5822, 0.8713, -0.8906), (-0.401, 0.9681, -0.8906), (-0.2044, 1.028, -0.8906), (-5.801e-10, 1.048, -0.8906), (-7.639e-10, 1.063, -0.8559), (0.2074, 1.043, -0.8559), (0.4068, 0.9822, -0.8559), (0.5906, 0.8839, -0.8559), (0.7517, 0.7517, -0.8559), (0.8839, 0.5906, -0.8559), (0.9822, 0.4068, -0.8559), (1.043, 0.2074, -0.8559), (1.063, -1.175e-10, -0.8559), (1.043, -0.2074, -0.8559), (0.9822, -0.4068, -0.8559), (0.8839, -0.5906, -0.8559), (0.7517, -0.7517, -0.8559), (0.5906, -0.8839, -0.8559), (0.4068, -0.9822, -0.8559), (0.2074, -1.043, -0.8559), (-7.639e-10, -1.063, -0.8559), (-0.2074, -1.043, -0.8559), (-0.4068, -0.9822, -0.8559), (-0.5906, -0.8839, -0.8559), (-0.7517, -0.7517, -0.8559), (-0.8839, -0.5906, -0.8559), (-0.9822, -0.4068, -0.8559), (-1.043, -0.2074, -0.8559), (-1.063, -1.175e-10, -0.8559), (-1.043, 0.2074, -0.8559), (-0.9822, 0.4068, -0.8559), (-0.8839, 0.5906, -0.8559), (-0.7517, 0.7517, -0.8559), (-0.5906, 0.8839, -0.8559), (-0.4068, 0.9822, -0.8559), (-0.2074, 1.043, -0.8559), (0.2113, 1.062, -0.8911), (0.4145, 1.001, -0.8911), (0.6018, 0.9007, -0.8911), (0.766, 0.766, -0.8911), (0.9007, 0.6018, -0.8911), (1.001, 0.4145, -0.8911), (1.062, 0.2113, -0.8911), (1.083, -2.179e-10, -0.8911), (1.062, -0.2113, -0.8911), (1.001, -0.4145, -0.8911), (0.9007, -0.6018, -0.8911), (0.766, -0.766, -0.8911), (0.6018, -0.9007, -0.8911), (0.4145, -1.001, -0.8911), (0.2113, -1.062, -0.8911), (-5.212e-10, -1.083, -0.8911), (-0.2113, -1.062, -0.8911), (-0.4145, -1.001, -0.8911), (-0.6018, -0.9007, -0.8911), (-0.766, -0.766, -0.8911), (-0.9007, -0.6018, -0.8911), (-1.001, -0.4145, -0.8911), (-1.062, -0.2113, -0.8911), (-1.083, -2.179e-10, -0.8911), (-1.062, 0.2113, -0.8911), (-1.001, 0.4145, -0.8911), (-0.9007, 0.6018, -0.8911), (-0.766, 0.766, -0.8911), (-0.6018, 0.9007, -0.8911), (-0.4145, 1.001, -0.8911), (-0.2113, 1.062, -0.8911), (-5.212e-10, 1.083, -0.8911), (-7.111e-10, 1.099, -0.8553), (0.2144, 1.078, -0.8553), (0.4206, 1.015, -0.8553), (0.6105, 0.9137, -0.8553), (0.7771, 0.7771, -0.8553), (0.9137, 0.6105, -0.8553), (1.015, 0.4206, -0.8553), (1.078, 0.2144, -0.8553), (1.099, -2.471e-10, -0.8553), (1.078, -0.2144, -0.8553), (1.015, -0.4206, -0.8553), (0.9137, -0.6105, -0.8553), (0.7771, -0.7771, -0.8553), (0.6105, -0.9137, -0.8553), (0.4206, -1.015, -0.8553), (0.2144, -1.078, -0.8553), (-7.111e-10, -1.099, -0.8553), (-0.2144, -1.078, -0.8553), (-0.4206, -1.015, -0.8553), (-0.6105, -0.9137, -0.8553), (-0.7771, -0.7771, -0.8553), (-0.9137, -0.6105, -0.8553), (-1.015, -0.4206, -0.8553), (-1.078, -0.2144, -0.8553), (-1.099, -2.471e-10, -0.8553), (-1.078, 0.2144, -0.8553), (-1.015, 0.4206, -0.8553), (-0.9137, 0.6105, -0.8553), (-0.7771, 0.7771, -0.8553), (-0.6105, 0.9137, -0.8553), (-0.4206, 1.015, -0.8553), (-0.2144, 1.078, -0.8553)], [], [(32, 63, 127, 96), (58, 57, 121, 122), (20, 21, 85, 84), (57, 56, 120, 121), (21, 22, 86, 85), (56, 55, 119, 120), (22, 23, 87, 86), (55, 54, 118, 119), (23, 24, 88, 87), (54, 53, 117, 118), (24, 25, 89, 88), (53, 52, 116, 117), (25, 26, 90, 89), (52, 51, 115, 116), (26, 27, 91, 90), (0, 1, 65, 64), (51, 50, 114, 115), (27, 28, 92, 91), (1, 2, 66, 65), (50, 49, 113, 114), (28, 29, 93, 92), (2, 3, 67, 66), (49, 48, 112, 113), (29, 30, 94, 93), (3, 4, 68, 67), (48, 47, 111, 112), (30, 31, 95, 94), (4, 5, 69, 68), (47, 46, 110, 111), (31, 0, 64, 95), (5, 6, 70, 69), (46, 45, 109, 110), (126, 95, 64, 127), (125, 94, 95, 126), (124, 93, 94, 125), (123, 92, 93, 124), (122, 91, 92, 123), (121, 90, 91, 122), (120, 89, 90, 121), (119, 88, 89, 120), (118, 87, 88, 119), (117, 86, 87, 118), (116, 85, 86, 117), (115, 84, 85, 116), (114, 83, 84, 115), (113, 82, 83, 114), (112, 81, 82, 113), (111, 80, 81, 112), (110, 79, 80, 111), (109, 78, 79, 110), (108, 77, 78, 109), (107, 76, 77, 108), (106, 75, 76, 107), (105, 74, 75, 106), (104, 73, 74, 105), (103, 72, 73, 104), (102, 71, 72, 103), (101, 70, 71, 102), (100, 69, 70, 101), (99, 68, 69, 100), (98, 67, 68, 99), (97, 66, 67, 98), (96, 65, 66, 97), (127, 64, 65, 96), (19, 20, 84, 83), (59, 58, 122, 123), (33, 32, 96, 97), (18, 19, 83, 82), (60, 59, 123, 124), (34, 33, 97, 98), (17, 18, 82, 81), (61, 60, 124, 125), (35, 34, 98, 99), (16, 17, 81, 80), (62, 61, 125, 126), (36, 35, 99, 100), (15, 16, 80, 79), (63, 62, 126, 127), (37, 36, 100, 101), (14, 15, 79, 78), (38, 37, 101, 102), (13, 14, 78, 77), (39, 38, 102, 103), (12, 13, 77, 76), (40, 39, 103, 104), (11, 12, 76, 75), (41, 40, 104, 105), (10, 11, 75, 74), (42, 41, 105, 106), (9, 10, 74, 73), (43, 42, 106, 107), (8, 9, 73, 72), (44, 43, 107, 108), (7, 8, 72, 71), (45, 44, 108, 109), (6, 7, 71, 70), (152, 151, 215, 216), (172, 173, 237, 236), (151, 150, 214, 215), (171, 172, 236, 235), (150, 149, 213, 214), (170, 171, 235, 234), (149, 148, 212, 213), (169, 170, 234, 233), (148, 147, 211, 212), (168, 169, 233, 232), (147, 146, 210, 211), (167, 168, 232, 231), (146, 145, 209, 210), (166, 167, 231, 230), (145, 144, 208, 209), (165, 166, 230, 229), (191, 160, 224, 255), (144, 143, 207, 208), (164, 165, 229, 228), (190, 191, 255, 254), (143, 142, 206, 207), (163, 164, 228, 227), (189, 190, 254, 253), (142, 141, 205, 206), (162, 163, 227, 226), (188, 189, 253, 252), (141, 140, 204, 205), (161, 162, 226, 225), (187, 188, 252, 251), (140, 139, 203, 204), (160, 161, 225, 224), (186, 187, 251, 250), (223, 224, 225, 192), (192, 225, 226, 193), (193, 226, 227, 194), (194, 227, 228, 195), (195, 228, 229, 196), (196, 229, 230, 197), (197, 230, 231, 198), (198, 231, 232, 199), (199, 232, 233, 200), (200, 233, 234, 201), (201, 234, 235, 202), (202, 235, 236, 203), (203, 236, 237, 204), (204, 237, 238, 205), (205, 238, 239, 206), (206, 239, 240, 207), (207, 240, 241, 208), (208, 241, 242, 209), (209, 242, 243, 210), (210, 243, 244, 211), (211, 244, 245, 212), (212, 245, 246, 213), (213, 246, 247, 214), (214, 247, 248, 215), (215, 248, 249, 216), (216, 249, 250, 217), (217, 250, 251, 218), (218, 251, 252, 219), (219, 252, 253, 220), (220, 253, 254, 221), (221, 254, 255, 222), (222, 255, 224, 223), (173, 174, 238, 237), (153, 152, 216, 217), (174, 175, 239, 238), (154, 153, 217, 218), (128, 159, 223, 192), (175, 176, 240, 239), (155, 154, 218, 219), (129, 128, 192, 193), (176, 177, 241, 240), (156, 155, 219, 220), (130, 129, 193, 194), (177, 178, 242, 241), (157, 156, 220, 221), (131, 130, 194, 195), (178, 179, 243, 242), (158, 157, 221, 222), (132, 131, 195, 196), (179, 180, 244, 243), (159, 158, 222, 223), (133, 132, 196, 197), (180, 181, 245, 244), (134, 133, 197, 198), (181, 182, 246, 245), (135, 134, 198, 199), (182, 183, 247, 246), (136, 135, 199, 200), (183, 184, 248, 247), (137, 136, 200, 201), (184, 185, 249, 248), (138, 137, 201, 202), (185, 186, 250, 249), (139, 138, 202, 203)])
_uv = me_cylinder_002.uv_layers.new(name='UVMap')
_uv.uv.foreach_set('vector', [0.9687, 0.9426, 1.0, 0.9426, 1.0, 0.9426, 0.9687, 0.9426, 0.1562, 0.9426, 0.1875, 0.9426, 0.1875, 0.9426, 0.1562, 0.9426, 0.375, 0.9586, 0.3438, 0.9586, 0.3438, 0.9586, 0.375, 0.9586, 0.1875, 0.9426, 0.2187, 0.9426, 0.2187, 0.9426, 0.1875, 0.9426, 0.3438, 0.9586, 0.3125, 0.9586, 0.3125, 0.9586, 0.3438, 0.9586, 0.2187, 0.9426, 0.25, 0.9426, 0.25, 0.9426, 0.2187, 0.9426, 0.3125, 0.9586, 0.2812, 0.9586, 0.2812, 0.9586, 0.3125, 0.9586, 0.25, 0.9426, 0.2812, 0.9426, 0.2812, 0.9426, 0.25, 0.9426, 0.2812, 0.9586, 0.25, 0.9586, 0.25, 0.9586, 0.2812, 0.9586, 0.2812, 0.9426, 0.3125, 0.9426, 0.3125, 0.9426, 0.2812, 0.9426, 0.25, 0.9586, 0.2188, 0.9586, 0.2188, 0.9586, 0.25, 0.9586, 0.3125, 0.9426, 0.3438, 0.9426, 0.3438, 0.9426, 0.3125, 0.9426, 0.2188, 0.9586, 0.1875, 0.9586, 0.1875, 0.9586, 0.2188, 0.9586, 0.3438, 0.9426, 0.375, 0.9426, 0.375, 0.9426, 0.3438, 0.9426, 0.1875, 0.9586, 0.1562, 0.9586, 0.1562, 0.9586, 0.1875, 0.9586, 1.0, 0.9586, 0.9688, 0.9586, 0.9688, 0.9586, 1.0, 0.9586, 0.375, 0.9426, 0.4062, 0.9426, 0.4062, 0.9426, 0.375, 0.9426, 0.1562, 0.9586, 0.125, 0.9586, 0.125, 0.9586, 0.1562, 0.9586, 0.9688, 0.9586, 0.9375, 0.9586, 0.9375, 0.9586, 0.9688, 0.9586, 0.4062, 0.9426, 0.4375, 0.9426, 0.4375, 0.9426, 0.4062, 0.9426, 0.125, 0.9586, 0.09375, 0.9586, 0.09375, 0.9586, 0.125, 0.9586, 0.9375, 0.9586, 0.9062, 0.9586, 0.9062, 0.9586, 0.9375, 0.9586, 0.4375, 0.9426, 0.4687, 0.9426, 0.4687, 0.9426, 0.4375, 0.9426, 0.09375, 0.9586, 0.0625, 0.9586, 0.0625, 0.9586, 0.09375, 0.9586, 0.9062, 0.9586, 0.875, 0.9586, 0.875, 0.9586, 0.9062, 0.9586, 0.4687, 0.9426, 0.5, 0.9426, 0.5, 0.9426, 0.4687, 0.9426, 0.0625, 0.9586, 0.03125, 0.9586, 0.03125, 0.9586, 0.0625, 0.9586, 0.875, 0.9586, 0.8438, 0.9586, 0.8438, 0.9586, 0.875, 0.9586, 0.5, 0.9426, 0.5312, 0.9426, 0.5312, 0.9426, 0.5, 0.9426, 0.03125, 0.9586, 0.0, 0.9586, 0.0, 0.9586, 0.03125, 0.9586, 0.8438, 0.9586, 0.8125, 0.9586, 0.8125, 0.9586, 0.8438, 0.9586, 0.5312, 0.9426, 0.5625, 0.9426, 0.5625, 0.9426, 0.5312, 0.9426, 0.03125, 0.9426, 0.03125, 0.9586, 0.0, 0.9586, 0.0, 0.9426, 0.0625, 0.9426, 0.0625, 0.9586, 0.03125, 0.9586, 0.03125, 0.9426, 0.09375, 0.9426, 0.09375, 0.9586, 0.0625, 0.9586, 0.0625, 0.9426, 0.125, 0.9426, 0.125, 0.9586, 0.09375, 0.9586, 0.09375, 0.9426, 0.1562, 0.9426, 0.1562, 0.9586, 0.125, 0.9586, 0.125, 0.9426, 0.1875, 0.9426, 0.1875, 0.9586, 0.1562, 0.9586, 0.1562, 0.9426, 0.2187, 0.9426, 0.2188, 0.9586, 0.1875, 0.9586, 0.1875, 0.9426, 0.25, 0.9426, 0.25, 0.9586, 0.2188, 0.9586, 0.2187, 0.9426, 0.2812, 0.9426, 0.2812, 0.9586, 0.25, 0.9586, 0.25, 0.9426, 0.3125, 0.9426, 0.3125, 0.9586, 0.2812, 0.9586, 0.2812, 0.9426, 0.3438, 0.9426, 0.3438, 0.9586, 0.3125, 0.9586, 0.3125, 0.9426, 0.375, 0.9426, 0.375, 0.9586, 0.3438, 0.9586, 0.3438, 0.9426, 0.4062, 0.9426, 0.4062, 0.9586, 0.375, 0.9586, 0.375, 0.9426, 0.4375, 0.9426, 0.4375, 0.9586, 0.4062, 0.9586, 0.4062, 0.9426, 0.4687, 0.9426, 0.4688, 0.9586, 0.4375, 0.9586, 0.4375, 0.9426, 0.5, 0.9426, 0.5, 0.9586, 0.4688, 0.9586, 0.4687, 0.9426, 0.5312, 0.9426, 0.5312, 0.9586, 0.5, 0.9586, 0.5, 0.9426, 0.5625, 0.9426, 0.5625, 0.9586, 0.5312, 0.9586, 0.5312, 0.9426, 0.5938, 0.9426, 0.5938, 0.9586, 0.5625, 0.9586, 0.5625, 0.9426, 0.625, 0.9426, 0.625, 0.9586, 0.5938, 0.9586, 0.5938, 0.9426, 0.6562, 0.9426, 0.6562, 0.9586, 0.625, 0.9586, 0.625, 0.9426, 0.6875, 0.9426, 0.6875, 0.9586, 0.6562, 0.9586, 0.6562, 0.9426, 0.7188, 0.9426, 0.7188, 0.9586, 0.6875, 0.9586, 0.6875, 0.9426, 0.75, 0.9426, 0.75, 0.9586, 0.7188, 0.9586, 0.7188, 0.9426, 0.7812, 0.9426, 0.7812, 0.9586, 0.75, 0.9586, 0.75, 0.9426, 0.8125, 0.9426, 0.8125, 0.9586, 0.7812, 0.9586, 0.7812, 0.9426, 0.8438, 0.9426, 0.8438, 0.9586, 0.8125, 0.9586, 0.8125, 0.9426, 0.875, 0.9426, 0.875, 0.9586, 0.8438, 0.9586, 0.8438, 0.9426, 0.9062, 0.9426, 0.9062, 0.9586, 0.875, 0.9586, 0.875, 0.9426, 0.9375, 0.9426, 0.9375, 0.9586, 0.9062, 0.9586, 0.9062, 0.9426, 0.9687, 0.9426, 0.9688, 0.9586, 0.9375, 0.9586, 0.9375, 0.9426, 1.0, 0.9426, 1.0, 0.9586, 0.9688, 0.9586, 0.9687, 0.9426, 0.4062, 0.9586, 0.375, 0.9586, 0.375, 0.9586, 0.4062, 0.9586, 0.125, 0.9426, 0.1562, 0.9426, 0.1562, 0.9426, 0.125, 0.9426, 0.9375, 0.9426, 0.9687, 0.9426, 0.9687, 0.9426, 0.9375, 0.9426, 0.4375, 0.9586, 0.4062, 0.9586, 0.4062, 0.9586, 0.4375, 0.9586, 0.09375, 0.9426, 0.125, 0.9426, 0.125, 0.9426, 0.09375, 0.9426, 0.9062, 0.9426, 0.9375, 0.9426, 0.9375, 0.9426, 0.9062, 0.9426, 0.4688, 0.9586, 0.4375, 0.9586, 0.4375, 0.9586, 0.4688, 0.9586, 0.0625, 0.9426, 0.09375, 0.9426, 0.09375, 0.9426, 0.0625, 0.9426, 0.875, 0.9426, 0.9062, 0.9426, 0.9062, 0.9426, 0.875, 0.9426, 0.5, 0.9586, 0.4688, 0.9586, 0.4688, 0.9586, 0.5, 0.9586, 0.03125, 0.9426, 0.0625, 0.9426, 0.0625, 0.9426, 0.03125, 0.9426, 0.8438, 0.9426, 0.875, 0.9426, 0.875, 0.9426, 0.8438, 0.9426, 0.5312, 0.9586, 0.5, 0.9586, 0.5, 0.9586, 0.5312, 0.9586, 0.0, 0.9426, 0.03125, 0.9426, 0.03125, 0.9426, 0.0, 0.9426, 0.8125, 0.9426, 0.8438, 0.9426, 0.8438, 0.9426, 0.8125, 0.9426, 0.5625, 0.9586, 0.5312, 0.9586, 0.5312, 0.9586, 0.5625, 0.9586, 0.7812, 0.9426, 0.8125, 0.9426, 0.8125, 0.9426, 0.7812, 0.9426, 0.5938, 0.9586, 0.5625, 0.9586, 0.5625, 0.9586, 0.5938, 0.9586, 0.75, 0.9426, 0.7812, 0.9426, 0.7812, 0.9426, 0.75, 0.9426, 0.625, 0.9586, 0.5938, 0.9586, 0.5938, 0.9586, 0.625, 0.9586, 0.7188, 0.9426, 0.75, 0.9426, 0.75, 0.9426, 0.7188, 0.9426, 0.6562, 0.9586, 0.625, 0.9586, 0.625, 0.9586, 0.6562, 0.9586, 0.6875, 0.9426, 0.7188, 0.9426, 0.7188, 0.9426, 0.6875, 0.9426, 0.6875, 0.9586, 0.6562, 0.9586, 0.6562, 0.9586, 0.6875, 0.9586, 0.6562, 0.9426, 0.6875, 0.9426, 0.6875, 0.9426, 0.6562, 0.9426, 0.7188, 0.9586, 0.6875, 0.9586, 0.6875, 0.9586, 0.7188, 0.9586, 0.625, 0.9426, 0.6562, 0.9426, 0.6562, 0.9426, 0.625, 0.9426, 0.75, 0.9586, 0.7188, 0.9586, 0.7188, 0.9586, 0.75, 0.9586, 0.5938, 0.9426, 0.625, 0.9426, 0.625, 0.9426, 0.5938, 0.9426, 0.7812, 0.9586, 0.75, 0.9586, 0.75, 0.9586, 0.7812, 0.9586, 0.5625, 0.9426, 0.5938, 0.9426, 0.5938, 0.9426, 0.5625, 0.9426, 0.8125, 0.9586, 0.7812, 0.9586, 0.7812, 0.9586, 0.8125, 0.9586, 0.2188, 0.5314, 0.25, 0.5314, 0.25, 0.5314, 0.2188, 0.5314, 0.625, 0.5413, 0.5938, 0.5413, 0.5938, 0.5413, 0.625, 0.5413, 0.25, 0.5314, 0.2812, 0.5314, 0.2812, 0.5314, 0.25, 0.5314, 0.6562, 0.5413, 0.625, 0.5413, 0.625, 0.5413, 0.6562, 0.5413, 0.2812, 0.5314, 0.3125, 0.5314, 0.3125, 0.5314, 0.2812, 0.5314, 0.6875, 0.5413, 0.6562, 0.5413, 0.6562, 0.5413, 0.6875, 0.5413, 0.3125, 0.5314, 0.3438, 0.5314, 0.3438, 0.5314, 0.3125, 0.5314, 0.7188, 0.5413, 0.6875, 0.5413, 0.6875, 0.5413, 0.7188, 0.5413, 0.3438, 0.5314, 0.375, 0.5314, 0.375, 0.5314, 0.3438, 0.5314, 0.75, 0.5413, 0.7188, 0.5413, 0.7188, 0.5413, 0.75, 0.5413, 0.375, 0.5314, 0.4062, 0.5314, 0.4062, 0.5314, 0.375, 0.5314, 0.7812, 0.5413, 0.75, 0.5413, 0.75, 0.5413, 0.7812, 0.5413, 0.4062, 0.5314, 0.4375, 0.5314, 0.4375, 0.5314, 0.4062, 0.5314, 0.8125, 0.5413, 0.7812, 0.5413, 0.7812, 0.5413, 0.8125, 0.5413, 0.4375, 0.5314, 0.4688, 0.5314, 0.4688, 0.5314, 0.4375, 0.5314, 0.8438, 0.5413, 0.8125, 0.5413, 0.8125, 0.5413, 0.8438, 0.5413, 0.03125, 0.5413, 0.0, 0.5413, 0.0, 0.5413, 0.03125, 0.5413, 0.4688, 0.5314, 0.5, 0.5314, 0.5, 0.5314, 0.4688, 0.5314, 0.875, 0.5413, 0.8438, 0.5413, 0.8438, 0.5413, 0.875, 0.5413, 0.0625, 0.5413, 0.03125, 0.5413, 0.03125, 0.5413, 0.0625, 0.5413, 0.5, 0.5314, 0.5312, 0.5314, 0.5312, 0.5314, 0.5, 0.5314, 0.9062, 0.5413, 0.875, 0.5413, 0.875, 0.5413, 0.9062, 0.5413, 0.09375, 0.5413, 0.0625, 0.5413, 0.0625, 0.5413, 0.09375, 0.5413, 0.5312, 0.5314, 0.5625, 0.5314, 0.5625, 0.5314, 0.5312, 0.5314, 0.9375, 0.5413, 0.9062, 0.5413, 0.9062, 0.5413, 0.9375, 0.5413, 0.125, 0.5413, 0.09375, 0.5413, 0.09375, 0.5413, 0.125, 0.5413, 0.5625, 0.5314, 0.5938, 0.5314, 0.5938, 0.5314, 0.5625, 0.5314, 0.9688, 0.5413, 0.9375, 0.5413, 0.9375, 0.5413, 0.9688, 0.5413, 0.1562, 0.5413, 0.125, 0.5413, 0.125, 0.5413, 0.1562, 0.5413, 0.5938, 0.5314, 0.625, 0.5314, 0.625, 0.5314, 0.5938, 0.5314, 1.0, 0.5413, 0.9688, 0.5413, 0.9688, 0.5413, 1.0, 0.5413, 0.1875, 0.5413, 0.1562, 0.5413, 0.1562, 0.5413, 0.1875, 0.5413, 1.0, 0.5314, 1.0, 0.5413, 0.9688, 0.5413, 0.9688, 0.5314, 0.9688, 0.5314, 0.9688, 0.5413, 0.9375, 0.5413, 0.9375, 0.5314, 0.9375, 0.5314, 0.9375, 0.5413, 0.9062, 0.5413, 0.9062, 0.5314, 0.9062, 0.5314, 0.9062, 0.5413, 0.875, 0.5413, 0.875, 0.5314, 0.875, 0.5314, 0.875, 0.5413, 0.8438, 0.5413, 0.8438, 0.5314, 0.8438, 0.5314, 0.8438, 0.5413, 0.8125, 0.5413, 0.8125, 0.5314, 0.8125, 0.5314, 0.8125, 0.5413, 0.7812, 0.5413, 0.7812, 0.5314, 0.7812, 0.5314, 0.7812, 0.5413, 0.75, 0.5413, 0.75, 0.5314, 0.75, 0.5314, 0.75, 0.5413, 0.7188, 0.5413, 0.7188, 0.5314, 0.7188, 0.5314, 0.7188, 0.5413, 0.6875, 0.5413, 0.6875, 0.5314, 0.6875, 0.5314, 0.6875, 0.5413, 0.6562, 0.5413, 0.6562, 0.5314, 0.6562, 0.5314, 0.6562, 0.5413, 0.625, 0.5413, 0.625, 0.5314, 0.625, 0.5314, 0.625, 0.5413, 0.5938, 0.5413, 0.5938, 0.5314, 0.5938, 0.5314, 0.5938, 0.5413, 0.5625, 0.5413, 0.5625, 0.5314, 0.5625, 0.5314, 0.5625, 0.5413, 0.5312, 0.5413, 0.5312, 0.5314, 0.5312, 0.5314, 0.5312, 0.5413, 0.5, 0.5413, 0.5, 0.5314, 0.5, 0.5314, 0.5, 0.5413, 0.4688, 0.5413, 0.4688, 0.5314, 0.4688, 0.5314, 0.4688, 0.5413, 0.4375, 0.5413, 0.4375, 0.5314, 0.4375, 0.5314, 0.4375, 0.5413, 0.4062, 0.5413, 0.4062, 0.5314, 0.4062, 0.5314, 0.4062, 0.5413, 0.375, 0.5413, 0.375, 0.5314, 0.375, 0.5314, 0.375, 0.5413, 0.3438, 0.5413, 0.3438, 0.5314, 0.3438, 0.5314, 0.3438, 0.5413, 0.3125, 0.5413, 0.3125, 0.5314, 0.3125, 0.5314, 0.3125, 0.5413, 0.2812, 0.5413, 0.2812, 0.5314, 0.2812, 0.5314, 0.2812, 0.5413, 0.25, 0.5413, 0.25, 0.5314, 0.25, 0.5314, 0.25, 0.5413, 0.2188, 0.5413, 0.2188, 0.5314, 0.2188, 0.5314, 0.2188, 0.5413, 0.1875, 0.5413, 0.1875, 0.5314, 0.1875, 0.5314, 0.1875, 0.5413, 0.1562, 0.5413, 0.1562, 0.5314, 0.1562, 0.5314, 0.1562, 0.5413, 0.125, 0.5413, 0.125, 0.5314, 0.125, 0.5314, 0.125, 0.5413, 0.09375, 0.5413, 0.09375, 0.5314, 0.09375, 0.5314, 0.09375, 0.5413, 0.0625, 0.5413, 0.0625, 0.5314, 0.0625, 0.5314, 0.0625, 0.5413, 0.03125, 0.5413, 0.03125, 0.5314, 0.03125, 0.5314, 0.03125, 0.5413, 0.0, 0.5413, 0.0, 0.5314, 0.5938, 0.5413, 0.5625, 0.5413, 0.5625, 0.5413, 0.5938, 0.5413, 0.1875, 0.5314, 0.2188, 0.5314, 0.2188, 0.5314, 0.1875, 0.5314, 0.5625, 0.5413, 0.5312, 0.5413, 0.5312, 0.5413, 0.5625, 0.5413, 0.1562, 0.5314, 0.1875, 0.5314, 0.1875, 0.5314, 0.1562, 0.5314, 0.9688, 0.5314, 1.0, 0.5314, 1.0, 0.5314, 0.9688, 0.5314, 0.5312, 0.5413, 0.5, 0.5413, 0.5, 0.5413, 0.5312, 0.5413, 0.125, 0.5314, 0.1562, 0.5314, 0.1562, 0.5314, 0.125, 0.5314, 0.9375, 0.5314, 0.9688, 0.5314, 0.9688, 0.5314, 0.9375, 0.5314, 0.5, 0.5413, 0.4688, 0.5413, 0.4688, 0.5413, 0.5, 0.5413, 0.09375, 0.5314, 0.125, 0.5314, 0.125, 0.5314, 0.09375, 0.5314, 0.9062, 0.5314, 0.9375, 0.5314, 0.9375, 0.5314, 0.9062, 0.5314, 0.4688, 0.5413, 0.4375, 0.5413, 0.4375, 0.5413, 0.4688, 0.5413, 0.0625, 0.5314, 0.09375, 0.5314, 0.09375, 0.5314, 0.0625, 0.5314, 0.875, 0.5314, 0.9062, 0.5314, 0.9062, 0.5314, 0.875, 0.5314, 0.4375, 0.5413, 0.4062, 0.5413, 0.4062, 0.5413, 0.4375, 0.5413, 0.03125, 0.5314, 0.0625, 0.5314, 0.0625, 0.5314, 0.03125, 0.5314, 0.8438, 0.5314, 0.875, 0.5314, 0.875, 0.5314, 0.8438, 0.5314, 0.4062, 0.5413, 0.375, 0.5413, 0.375, 0.5413, 0.4062, 0.5413, 0.0, 0.5314, 0.03125, 0.5314, 0.03125, 0.5314, 0.0, 0.5314, 0.8125, 0.5314, 0.8438, 0.5314, 0.8438, 0.5314, 0.8125, 0.5314, 0.375, 0.5413, 0.3438, 0.5413, 0.3438, 0.5413, 0.375, 0.5413, 0.7812, 0.5314, 0.8125, 0.5314, 0.8125, 0.5314, 0.7812, 0.5314, 0.3438, 0.5413, 0.3125, 0.5413, 0.3125, 0.5413, 0.3438, 0.5413, 0.75, 0.5314, 0.7812, 0.5314, 0.7812, 0.5314, 0.75, 0.5314, 0.3125, 0.5413, 0.2812, 0.5413, 0.2812, 0.5413, 0.3125, 0.5413, 0.7188, 0.5314, 0.75, 0.5314, 0.75, 0.5314, 0.7188, 0.5314, 0.2812, 0.5413, 0.25, 0.5413, 0.25, 0.5413, 0.2812, 0.5413, 0.6875, 0.5314, 0.7188, 0.5314, 0.7188, 0.5314, 0.6875, 0.5314, 0.25, 0.5413, 0.2188, 0.5413, 0.2188, 0.5413, 0.25, 0.5413, 0.6562, 0.5314, 0.6875, 0.5314, 0.6875, 0.5314, 0.6562, 0.5314, 0.2188, 0.5413, 0.1875, 0.5413, 0.1875, 0.5413, 0.2188, 0.5413, 0.625, 0.5314, 0.6562, 0.5314, 0.6562, 0.5314, 0.625, 0.5314])
me_cylinder_002.materials.append(mat_material_003)
me_cylinder_002.update()

# ---- objects
ob_cylinder = bpy.data.objects.new('Cylinder', me_cylinder)
ob_cylinder_001 = bpy.data.objects.new('Cylinder.001', me_cylinder_001)
ob_cylinder_002 = bpy.data.objects.new('Cylinder.002', me_cylinder_002)

# ---- transforms, parenting, visibility, modifiers, constraints
ob_cylinder.location = (0.0, 0.0, 0.0)
ob_cylinder.scale = (1.0, 1.0, 1.689)
ob_cylinder_001.location = (0.0, 0.0, 0.0)
ob_cylinder_001.scale = (1.0, 1.0, 1.689)
ob_cylinder_002.location = (0.0, 0.0, 0.0)
ob_cylinder_002.scale = (1.0, 1.0, 1.689)

# ---- collection membership
col_collection.objects.link(ob_cylinder)
col_collection.objects.link(ob_cylinder_001)
col_collection.objects.link(ob_cylinder_002)

# ---- scene / render settings (as saved in the file)
scene.frame_start = 1; scene.frame_end = 250; scene.frame_set(1)
scene.render.engine = 'BLENDER_EEVEE_NEXT'
scene.cycles.sampling_pattern = 'TABULATED_SOBOL'
scene.eevee.ray_tracing_options.trace_max_roughness = 0.0
bpy.context.view_layer.update()

# ---- added for rendering (the .blend has no active camera and no usable light): camera, sun
cam_auto = bpy.data.cameras.new('AutoCamera')
cam_auto.lens = 50.0
cam_auto.sensor_width = 36.0
cam_auto.clip_end = 1000.0
ob_auto_camera = bpy.data.objects.new('AutoCamera', cam_auto)
scene.collection.objects.link(ob_auto_camera)
ob_auto_camera.location = (4.55306, -5.46367, 3.64245)
ob_auto_camera.rotation_euler = (1.09748, -7.21219e-08, 0.694738)
scene.camera = ob_auto_camera
light_auto_sun = bpy.data.lights.new('AutoSun', 'SUN')
light_auto_sun.energy = 3.0
light_auto_sun.angle = 0.0523599
ob_auto_sun = bpy.data.objects.new('AutoSun', light_auto_sun)
scene.collection.objects.link(ob_auto_sun)
ob_auto_sun.rotation_euler = (0.872665, 0.174533, 0.523599)
bpy.context.view_layer.update()
